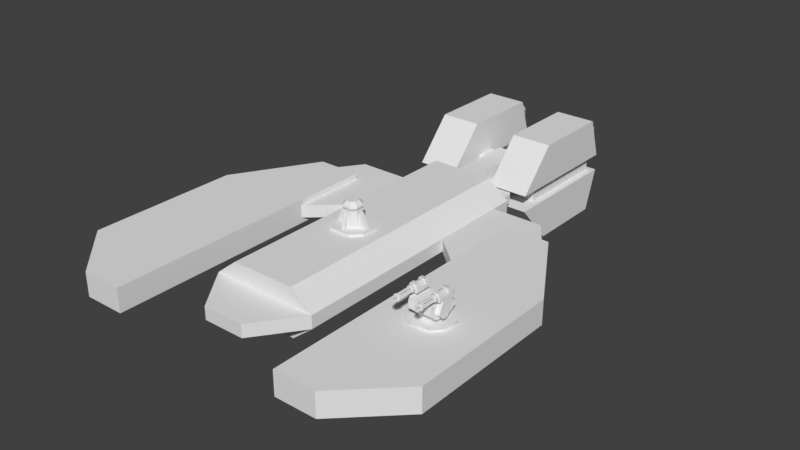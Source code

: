 # Source: PD.blend  (saved by Blender 2.79.0; exported with 4.5.12 LTS)
import bpy
from mathutils import Matrix  # noqa: F401  (used for matrix-valued properties, if any)

bpy.ops.wm.read_factory_settings(use_empty=True)
scene = bpy.context.scene
scene.name = 'Scene'

# ---- collections
col_collection_1 = bpy.data.collections.new('Collection 1'); scene.collection.children.link(col_collection_1)

# ---- materials (node trees are filled in below, after node groups)
mat_material = bpy.data.materials.new('Material')
mat_material.alpha_threshold = 0.0
mat_material.use_transparent_shadow = False
mat_material.roughness = 0.5
mat_material.line_color = (0.0, 0.0, 0.0, 1.0)

# ---- material node trees

# ---- world
world_world = bpy.data.worlds.new('World'); scene.world = world_world
world_world.color = (0.05088, 0.05088, 0.05088)
world_world.use_sun_shadow = False
world_world.sun_shadow_jitter_overblur = 0.0
world_world.cycles.sampling_method = 'MANUAL'

# ---- meshes
me_cube_004 = bpy.data.meshes.new('Cube.004')
me_cube_004.from_pydata([(0.0, 0.8273, 3.759), (0.0, 0.9158, 3.759), (0.0, 0.8273, 2.519), (0.0, 0.9158, 2.519), (0.3616, 0.8273, 3.759), (0.3616, 0.8273, 2.519), (0.288, 0.9158, 3.001), (0.6713, 0.8273, 2.848), (0.6713, 0.8273, 3.431), (0.288, 0.9158, 3.278), (0.1511, 0.9158, 2.855), (0.3616, 0.9158, 3.759), (0.4143, 0.4521, -4.453), (0.4143, 0.4521, -5.071), (0.9964, 0.4521, -4.453), (0.9964, 0.4521, -5.071), (0.4143, -0.009758, -4.204), (0.4143, -0.4716, -4.453), (0.4143, -0.009758, -5.32), (0.4143, -0.4716, -5.071), (0.9964, -0.009758, -4.204), (0.9964, -0.4716, -4.453), (0.9964, -0.009758, -5.32), (0.9964, -0.4716, -5.071), (1.574, 1.282, -7.706), (1.716, 1.559, -7.095), (1.716, 1.559, -6.287), (2.059, 1.215, -7.208), (2.059, 1.215, -6.287), (2.059, 0.7298, -7.367), (2.059, 0.7298, -6.287), (1.716, 0.3864, -7.48), (1.716, 0.3864, -6.287), (1.744, 1.108, -7.706), (1.744, 0.8372, -7.706), (1.574, 0.6627, -7.706), (1.622, 0.6117, -7.706), (1.834, 0.8231, -7.706), (1.834, 1.122, -7.706), (1.622, 1.333, -7.706), (1.554, 0.7229, -7.377), (1.691, 0.8635, -7.377), (1.691, 1.082, -7.377), (1.554, 1.222, -7.377), (2.184, 1.682, -6.948), (1.949, 0.2634, -7.178), (1.949, 0.2634, -3.763), (2.184, 1.682, -4.168), (1.372, 1.282, -7.706), (1.23, 1.559, -7.095), (1.23, 1.559, -6.287), (0.8865, 1.215, -7.208), (0.8865, 1.215, -6.287), (0.8865, 0.7298, -7.367), (0.8865, 0.7298, -6.287), (1.23, 0.3864, -7.48), (1.23, 0.3864, -6.287), (1.201, 1.108, -7.706), (1.201, 0.8372, -7.706), (1.372, 0.6627, -7.706), (1.323, 0.6117, -7.706), (1.112, 0.8231, -7.706), (1.112, 1.122, -7.706), (1.323, 1.333, -7.706), (1.391, 0.7229, -7.377), (1.254, 0.8635, -7.377), (1.254, 1.082, -7.377), (1.391, 1.222, -7.377), (0.761, 1.682, -6.948), (0.9964, 0.2634, -7.178), (0.9964, 0.2634, -3.763), (0.761, 1.682, -4.168), (2.184, 0.2634, -2.893), (2.184, 0.2634, -7.413), (0.761, 0.2634, -2.893), (0.761, 0.2634, -7.413), (1.574, -1.329, -7.706), (1.716, -1.605, -7.095), (1.716, -1.605, -6.287), (2.059, -1.262, -7.208), (2.059, -1.262, -6.287), (2.059, -0.7763, -7.367), (2.059, -0.7763, -6.287), (1.716, -0.4329, -7.48), (1.716, -0.4329, -6.287), (1.744, -1.154, -7.706), (1.744, -0.8837, -7.706), (1.574, -0.7092, -7.706), (1.622, -0.6582, -7.706), (1.834, -0.8696, -7.706), (1.834, -1.169, -7.706), (1.622, -1.38, -7.706), (1.554, -0.7694, -7.377), (1.691, -0.91, -7.377), (1.691, -1.128, -7.377), (1.554, -1.269, -7.377), (2.184, -1.728, -6.948), (1.949, -0.3099, -7.178), (1.949, -0.3099, -3.763), (2.184, -1.728, -4.168), (1.372, -1.329, -7.706), (1.23, -1.605, -7.095), (1.23, -1.605, -6.287), (0.8865, -1.262, -7.208), (0.8865, -1.262, -6.287), (0.8865, -0.7763, -7.367), (0.8865, -0.7763, -6.287), (1.23, -0.4329, -7.48), (1.23, -0.4329, -6.287), (1.201, -1.154, -7.706), (1.201, -0.8837, -7.706), (1.372, -0.7092, -7.706), (1.323, -0.6582, -7.706), (1.112, -0.8696, -7.706), (1.112, -1.169, -7.706), (1.323, -1.38, -7.706), (1.391, -0.7694, -7.377), (1.254, -0.91, -7.377), (1.254, -1.128, -7.377), (1.391, -1.269, -7.377), (0.761, -1.728, -6.948), (0.9964, -0.3099, -7.178), (0.9964, -0.3099, -3.763), (0.761, -1.728, -4.168), (2.184, -0.3099, -2.893), (2.184, -0.3099, -7.413), (0.761, -0.3099, -2.893), (0.761, -0.3099, -7.413), (1.949, -0.02325, -3.763), (1.949, -0.02325, -7.178), (0.9964, -0.02325, -3.763), (0.9964, -0.02325, -7.178), (3.101, -0.4151, 7.785), (3.101, 0.4151, 7.785), (3.101, -0.2213, 2.251), (3.101, 0.2213, 2.251), (6.408, -0.4151, 7.785), (6.408, 0.4151, 7.785), (3.101, 0.4151, -0.4516), (3.101, -0.4151, -0.4516), (4.451, -0.2213, -0.4516), (4.451, 0.2213, -0.4516), (3.101, -0.4151, 9.592), (3.101, 0.4151, 9.592), (4.541, 0.4151, 9.592), (4.541, -0.4151, 9.592), (3.101, 0.4151, 2.468), (3.101, -0.4151, 2.468), (3.101, -0.2213, -0.4516), (3.101, 0.2213, -0.4516), (1.867, 0.2213, -1.559), (1.867, -0.2213, -1.559), (1.867, 0.2213, 1.144), (1.867, -0.2213, 1.144), (3.677, -0.2213, -1.559), (3.677, 0.2213, -1.559), (1.11, -0.8273, 1.144), (1.11, -0.8273, -1.559), (0.0, -0.8273, 1.144), (0.0, -0.8273, -1.559), (0.0, 0.8273, -1.559), (0.0, 0.8273, 1.144), (1.867, 0.2213, 6.931), (1.867, -0.2213, 6.931), (0.0, 0.2213, 6.931), (0.0, -0.2213, 6.931), (0.0, -0.8273, 6.931), (0.0, 0.8273, 6.931), (1.11, 0.8273, 6.931), (1.11, -0.8273, 6.931), (0.7255, 0.2213, 8.471), (0.7255, -0.2213, 8.471), (0.0, 0.2213, 8.471), (0.0, -0.2213, 8.471), (1.588, 0.1697, -2.312), (1.588, -0.1561, -2.312), (0.4159, -0.1561, -2.312), (0.4159, 0.1697, -2.312), (0.0, 0.8273, -2.312), (0.0, -0.8273, -2.312), (1.054, 0.1697, -2.312), (1.054, -0.1561, -2.312), (0.0, 0.5961, -2.312), (0.0, -0.5961, -5.093), (0.0, -0.5961, -2.312), (0.0, 0.5961, -5.093), (0.4159, 0.1697, -4.016), (0.4159, -0.1561, -4.016), (1.867, 0.2213, -2.312), (1.867, -0.2213, -2.312), (1.11, -0.8273, -2.312), (1.11, 0.8273, -2.312), (0.4159, 0.5961, -5.093), (0.4159, 0.5961, -2.312), (0.4159, -0.5961, -2.312), (0.4159, -0.5961, -5.093), (0.8204, 0.1697, -4.016), (0.8204, -0.1561, -4.016), (1.588, 0.1697, -2.872), (1.588, -0.1561, -2.872), (0.0, -0.3373, -5.592), (0.0, 0.3373, -5.592), (0.4159, 0.3373, -5.592), (0.4159, -0.3373, -5.592), (6.408, 0.4151, 2.468), (6.408, -0.4151, 2.468), (4.668, 0.4151, -0.4516), (4.668, -0.4151, -0.4516), (1.11, 0.8273, -1.559), (1.11, 0.8273, 1.144), (0.3616, 0.9158, 2.519), (0.1511, 0.9158, 3.423), (0.6713, 0.9158, 2.848), (0.6713, 0.9158, 3.431), (0.1511, 1.475, 2.855), (0.1511, 1.475, 3.423), (0.0, 1.475, 2.855), (0.0, 1.475, 3.423), (0.288, 1.475, 3.001), (0.288, 1.475, 3.278), (0.5556, 0.9158, 3.07), (0.5556, 0.9158, 3.209), (0.288, 0.9158, 3.07), (0.288, 0.9158, 3.209), (0.288, 1.381, 3.07), (0.288, 1.381, 3.209), (0.3847, 1.381, 3.07), (0.3847, 1.381, 3.209), (0.0, 0.9158, 2.653), (0.04837, 0.9158, 2.653), (0.04837, 0.9158, 3.423), (0.04837, 1.393, 3.423), (0.04837, 0.9158, 3.625), (0.0, 0.9158, 3.625), (0.04837, 0.9158, 2.855), (0.04837, 1.393, 2.855), (0.0, 1.393, 2.855), (0.0, 1.393, 3.423), (0.04837, 1.393, 3.464), (0.04837, 1.393, 2.815), (0.0, 1.393, 2.815), (0.0, 1.393, 3.464), (0.1217, 1.475, 2.947), (0.1217, 1.475, 3.332), (0.0, 1.475, 2.947), (0.0, 1.475, 3.332), (0.2145, 1.475, 3.045), (0.2145, 1.475, 3.233), (0.1217, 1.532, 2.947), (0.1217, 1.532, 3.332), (0.0, 1.532, 2.947), (0.0, 1.532, 3.332), (0.2145, 1.532, 3.045), (0.2145, 1.532, 3.233), (0.1511, 1.532, 2.855), (0.1511, 1.532, 3.423), (0.0, 1.532, 2.855), (0.0, 1.532, 3.423), (0.288, 1.532, 3.001), (0.288, 1.532, 3.278), (0.1511, 1.61, 2.855), (0.1511, 1.61, 3.423), (0.0, 1.61, 2.855), (0.0, 1.61, 3.423), (0.288, 1.61, 3.001), (0.288, 1.61, 3.278), (0.08695, 1.741, 2.95), (0.08695, 1.741, 3.329), (0.0, 1.741, 2.95), (0.0, 1.741, 3.329), (0.1783, 1.741, 3.047), (0.1783, 1.741, 3.232)], [], [(7, 212, 213, 8), (2, 3, 210, 5), (4, 11, 1, 0), (5, 210, 212, 7), (11, 4, 8, 213), (6, 10, 214, 218), (1, 11, 232, 233), (18, 13, 15, 22), (20, 14, 12, 16), (15, 13, 12, 14), (18, 22, 23, 19), (20, 16, 17, 21), (23, 21, 17, 19), (25, 49, 50, 26), (68, 71, 47, 44), (55, 31, 32, 56), (30, 32, 31, 29), (27, 38, 39, 25), (34, 33, 38, 37), (35, 34, 37, 36), (40, 64, 65, 66, 67, 43, 42, 41), (48, 63, 39, 24), (31, 55, 60, 36), (34, 35, 40, 41), (59, 64, 40, 35), (33, 24, 39, 38), (33, 34, 41, 42), (33, 42, 43, 24), (36, 60, 59, 35), (78, 102, 101, 77), (49, 25, 39, 63), (43, 67, 48, 24), (36, 37, 29, 31), (29, 37, 38, 27), (74, 72, 47, 71), (73, 75, 68, 44), (72, 73, 44, 47), (49, 51, 52, 50), (53, 55, 56, 54), (51, 49, 63, 62), (61, 62, 57, 58), (60, 61, 58, 59), (58, 65, 64, 59), (62, 63, 48, 57), (57, 66, 65, 58), (66, 57, 48, 67), (53, 61, 60, 55), (53, 51, 62, 61), (71, 68, 75, 74), (46, 70, 130, 128), (46, 45, 73, 72), (69, 70, 74, 75), (70, 46, 72, 74), (45, 69, 75, 73), (45, 46, 128, 129), (69, 45, 129, 131), (70, 69, 131, 130), (51, 53, 54, 52), (77, 79, 80, 78), (120, 96, 99, 123), (107, 108, 84, 83), (79, 81, 82, 80), (79, 77, 91, 90), (81, 89, 88, 83), (81, 83, 84, 82), (88, 89, 86, 87), (95, 119, 118, 117, 116, 92, 93, 94), (100, 76, 91, 115), (88, 112, 107, 83), (102, 104, 103, 101), (86, 93, 92, 87), (111, 87, 92, 116), (89, 90, 85, 86), (90, 91, 76, 85), (94, 85, 76, 95), (87, 111, 112, 88), (101, 115, 91, 77), (76, 100, 119, 95), (85, 94, 93, 86), (81, 79, 90, 89), (126, 123, 99, 124), (125, 96, 120, 127), (124, 99, 96, 125), (104, 106, 105, 103), (103, 114, 115, 101), (112, 113, 105, 107), (106, 108, 107, 105), (111, 110, 113, 112), (110, 111, 116, 117), (110, 109, 114, 113), (109, 100, 115, 114), (109, 118, 119, 100), (109, 110, 117, 118), (105, 113, 114, 103), (123, 126, 127, 120), (98, 128, 130, 122), (98, 124, 125, 97), (121, 127, 126, 122), (122, 126, 124, 98), (97, 125, 127, 121), (97, 129, 128, 98), (121, 131, 129, 97), (122, 130, 131, 121), (28, 30, 29, 27), (26, 28, 27, 25), (132, 133, 146, 147), (205, 204, 137, 136), (137, 133, 143, 144), (147, 205, 136, 132), (204, 146, 133, 137), (135, 149, 150, 152), (205, 147, 139, 207), (146, 204, 206, 138), (134, 135, 152, 153), (145, 144, 143, 142), (136, 137, 144, 145), (133, 132, 142, 143), (132, 136, 145, 142), (135, 134, 147, 146), (148, 140, 207, 139), (141, 149, 138, 206), (140, 141, 206, 207), (134, 148, 139, 147), (149, 135, 146, 138), (151, 150, 155, 154), (152, 150, 208, 209), (141, 140, 154, 155), (140, 148, 151, 154), (148, 134, 153, 151), (149, 141, 155, 150), (160, 208, 191, 178), (158, 156, 169, 166), (156, 153, 163, 169), (157, 156, 158, 159), (151, 157, 190, 189), (157, 159, 179, 190), (151, 153, 156, 157), (152, 209, 168, 162), (164, 162, 168, 167), (162, 164, 172, 170), (163, 165, 166, 169), (209, 161, 167, 168), (153, 152, 162, 163), (171, 170, 172, 173), (165, 163, 171, 173), (163, 162, 170, 171), (194, 184, 183, 195), (150, 151, 189, 188), (208, 150, 188, 191), (197, 196, 198, 199), (193, 182, 178, 191), (184, 194, 190, 179), (174, 175, 199, 198), (192, 195, 203, 202), (187, 186, 196, 197), (182, 193, 192, 185), (175, 174, 188, 189), (181, 175, 189, 190), (174, 180, 191, 188), (177, 186, 192, 193), (180, 177, 193, 191), (176, 181, 190, 194), (186, 187, 195, 192), (187, 176, 194, 195), (186, 177, 180, 196), (174, 198, 196, 180), (200, 201, 202, 203), (185, 192, 202, 201), (195, 183, 200, 203), (207, 206, 204, 205), (197, 181, 176, 187), (175, 181, 197, 199), (209, 208, 160, 161), (215, 217, 237, 231), (10, 210, 229, 234), (6, 218, 224, 222), (9, 211, 11, 213), (10, 6, 212, 210), (219, 218, 246, 247), (218, 214, 242, 246), (212, 6, 222, 220), (214, 10, 234, 235), (211, 9, 219, 215), (221, 220, 226, 227), (224, 225, 227, 226), (218, 219, 225, 224), (213, 212, 220, 221), (9, 213, 221, 223), (219, 9, 223, 225), (221, 227, 225, 223), (222, 224, 226, 220), (11, 211, 230, 232), (211, 215, 231, 230), (216, 214, 235, 236), (210, 3, 228, 229), (231, 237, 241, 238), (236, 235, 239, 240), (233, 232, 238, 241), (229, 228, 240, 239), (235, 234, 229, 239), (231, 238, 232, 230), (245, 243, 249, 251), (243, 247, 253, 249), (214, 216, 244, 242), (215, 219, 247, 243), (217, 215, 243, 245), (255, 249, 253, 259), (251, 249, 255, 257), (246, 242, 248, 252), (247, 246, 252, 253), (242, 244, 250, 248), (253, 252, 258, 259), (248, 254, 258, 252), (254, 248, 250, 256), (255, 259, 265, 261), (257, 255, 261, 263), (258, 254, 260, 264), (259, 258, 264, 265), (254, 256, 262, 260), (261, 265, 271, 267), (263, 261, 267, 269), (264, 260, 266, 270), (265, 264, 270, 271), (260, 262, 268, 266), (270, 266, 267, 271), (268, 269, 267, 266)])
_k = set([(25, 27), (25, 49), (27, 29), (29, 31), (31, 55), (49, 51), (51, 53), (53, 55), (77, 79), (77, 101), (79, 81), (81, 83), (83, 107), (101, 103), (103, 105), (105, 107)])
me_cube_004.attributes.new('sharp_edge', 'BOOLEAN', 'EDGE').data.foreach_set('value', [ (min(e.vertices), max(e.vertices)) in _k for e in me_cube_004.edges])
_uv = me_cube_004.uv_layers.new(name='UVMap')
_uv.uv.foreach_set('vector', [0.6376, 0.5982, 0.6421, 0.5982, 0.6421, 0.6281, 0.6376, 0.6281, 0.08367, 0.9025, 0.07912, 0.9025, 0.07912, 0.8839, 0.08367, 0.8839, 0.9812, 0.7304, 0.9766, 0.7304, 0.9766, 0.7118, 0.9812, 0.7118, 0.638, 0.5809, 0.6426, 0.5809, 0.6421, 0.5982, 0.6376, 0.5982, 0.6426, 0.6446, 0.638, 0.6446, 0.6376, 0.6281, 0.6421, 0.6281, 0.4108, 0.944, 0.4107, 0.9516, 0.3819, 0.9516, 0.3821, 0.944, 0.9306, 0.4678, 0.9121, 0.4678, 0.9282, 0.4609, 0.9306, 0.4609, 0.3382, 0.9246, 0.3382, 0.9009, 0.3681, 0.9009, 0.3681, 0.9246, 0.9591, 0.3243, 0.9591, 0.3483, 0.9292, 0.3483, 0.9292, 0.3243, 0.03504, 0.9502, 0.005137, 0.9502, 0.005137, 0.9185, 0.03504, 0.9185, 0.3382, 0.9246, 0.3681, 0.9246, 0.3681, 0.9483, 0.3382, 0.9483, 0.9591, 0.3243, 0.9292, 0.3243, 0.9292, 0.3009, 0.9591, 0.3009, 0.04532, 0.9502, 0.04532, 0.9185, 0.07522, 0.9185, 0.07522, 0.9502, 0.7888, 0.8789, 0.7639, 0.8789, 0.7639, 0.8374, 0.7888, 0.8374, 0.7462, 0.674, 0.7462, 0.5312, 0.8194, 0.5312, 0.8194, 0.674, 0.4245, 0.9004, 0.3995, 0.9004, 0.3995, 0.8392, 0.4245, 0.8392, 0.3819, 0.8395, 0.3995, 0.8392, 0.3995, 0.9004, 0.3819, 0.8949, 0.8065, 0.8849, 0.7949, 0.9105, 0.784, 0.9104, 0.7888, 0.8789, 0.1867, 0.9109, 0.1965, 0.9208, 0.1938, 0.9245, 0.1829, 0.9137, 0.1865, 0.8984, 0.1867, 0.9109, 0.1829, 0.9137, 0.1829, 0.8983, 0.953, 0.195, 0.9446, 0.195, 0.9376, 0.1878, 0.9376, 0.1765, 0.9446, 0.1693, 0.953, 0.1693, 0.96, 0.1765, 0.96, 0.1878, 0.2164, 0.9136, 0.22, 0.9137, 0.2091, 0.9245, 0.209, 0.9209, 0.3995, 0.9004, 0.4245, 0.9004, 0.4197, 0.9122, 0.4043, 0.9122, 0.9409, 0.4133, 0.941, 0.4041, 0.9579, 0.407, 0.9579, 0.4145, 0.9649, 0.2616, 0.9659, 0.2447, 0.9742, 0.2447, 0.9752, 0.2616, 0.1965, 0.9208, 0.209, 0.9209, 0.2091, 0.9245, 0.1938, 0.9245, 0.941, 0.4272, 0.9409, 0.4133, 0.9579, 0.4145, 0.9579, 0.4257, 0.7332, 0.9288, 0.7163, 0.9261, 0.7164, 0.919, 0.7334, 0.92, 0.1829, 0.8983, 0.1938, 0.8874, 0.1938, 0.8911, 0.1865, 0.8984, 0.1122, 0.8308, 0.1371, 0.8308, 0.1371, 0.8723, 0.1122, 0.8723, 0.7639, 0.8789, 0.7888, 0.8789, 0.784, 0.9104, 0.7687, 0.9104, 0.7164, 0.919, 0.7164, 0.9107, 0.7334, 0.9097, 0.7334, 0.92, 0.1829, 0.8983, 0.1829, 0.9137, 0.1714, 0.9185, 0.1714, 0.8935, 0.483, 0.8747, 0.4881, 0.857, 0.5034, 0.857, 0.5079, 0.8829, 0.3716, 0.8072, 0.2985, 0.8072, 0.2985, 0.733, 0.3716, 0.733, 0.663, 0.8467, 0.663, 0.7736, 0.736, 0.7736, 0.736, 0.8467, 0.5558, 0.5313, 0.5558, 0.7634, 0.483, 0.7394, 0.483, 0.5967, 0.9392, 0.04697, 0.9211, 0.05241, 0.9211, 0.005137, 0.9392, 0.00548, 0.4421, 0.8949, 0.4245, 0.9004, 0.4245, 0.8392, 0.4421, 0.8395, 0.7462, 0.8849, 0.7639, 0.8789, 0.7687, 0.9104, 0.7578, 0.9105, 0.2091, 0.8874, 0.22, 0.8983, 0.2162, 0.901, 0.2064, 0.8912, 0.1938, 0.8874, 0.2091, 0.8874, 0.2064, 0.8912, 0.1938, 0.8911, 0.9376, 0.2586, 0.9545, 0.2574, 0.9546, 0.2649, 0.9377, 0.2678, 0.22, 0.8983, 0.22, 0.9137, 0.2164, 0.9136, 0.2162, 0.901, 0.9377, 0.2447, 0.9546, 0.2462, 0.9545, 0.2574, 0.9376, 0.2586, 0.7163, 0.9036, 0.7332, 0.9009, 0.7334, 0.9097, 0.7164, 0.9107, 0.214, 0.8759, 0.2091, 0.8874, 0.1938, 0.8874, 0.189, 0.8759, 0.8962, 0.0606, 0.9211, 0.05241, 0.9166, 0.0782, 0.9013, 0.0782, 0.08825, 0.6573, 0.08825, 0.5145, 0.1611, 0.4906, 0.1611, 0.7228, 0.328, 0.9009, 0.328, 0.9498, 0.3132, 0.9498, 0.3132, 0.9009, 0.394, 0.5352, 0.394, 0.7106, 0.3819, 0.7227, 0.3819, 0.4905, 0.4429, 0.7106, 0.4429, 0.5352, 0.455, 0.4905, 0.455, 0.7227, 0.4429, 0.5352, 0.394, 0.5352, 0.3819, 0.4905, 0.455, 0.4905, 0.394, 0.7106, 0.4429, 0.7106, 0.455, 0.7227, 0.3819, 0.7227, 0.8988, 0.7119, 0.8988, 0.8872, 0.8841, 0.8872, 0.8841, 0.7118, 0.8296, 0.9465, 0.8296, 0.8975, 0.8444, 0.8975, 0.8444, 0.9465, 0.8296, 0.8873, 0.8296, 0.7119, 0.8443, 0.7118, 0.8443, 0.8872, 0.9211, 0.05241, 0.8962, 0.0606, 0.8962, 0.00515, 0.9211, 0.005137, 0.1122, 0.8723, 0.09451, 0.8784, 0.09451, 0.8311, 0.1122, 0.8308, 0.8194, 0.8271, 0.7462, 0.8271, 0.7462, 0.6843, 0.8194, 0.6843, 0.934, 0.7892, 0.934, 0.8504, 0.9091, 0.8504, 0.9091, 0.7892, 0.8834, 0.648, 0.9083, 0.6399, 0.9083, 0.6953, 0.8834, 0.6953, 0.09451, 0.8784, 0.1122, 0.8723, 0.1169, 0.9038, 0.1061, 0.904, 0.9083, 0.6399, 0.9038, 0.6222, 0.915, 0.622, 0.9264, 0.6337, 0.9083, 0.6399, 0.9264, 0.6337, 0.9264, 0.6949, 0.9083, 0.6953, 0.09451, 0.9252, 0.1054, 0.9143, 0.1061, 0.9189, 0.09714, 0.9277, 0.9446, 0.1334, 0.953, 0.1334, 0.96, 0.1406, 0.96, 0.1518, 0.953, 0.1591, 0.9446, 0.1591, 0.9376, 0.1518, 0.9376, 0.1406, 0.129, 0.938, 0.129, 0.9277, 0.1316, 0.9252, 0.1316, 0.9405, 0.9139, 0.7774, 0.9292, 0.7774, 0.934, 0.7892, 0.9091, 0.7892, 0.1371, 0.8308, 0.1547, 0.8311, 0.1547, 0.8784, 0.1371, 0.8723, 0.5532, 0.9288, 0.5363, 0.9261, 0.5364, 0.919, 0.5534, 0.9201, 0.5534, 0.9097, 0.5534, 0.9201, 0.5364, 0.919, 0.5364, 0.9107, 0.1054, 0.9143, 0.1207, 0.9143, 0.12, 0.9189, 0.1061, 0.9189, 0.1207, 0.9143, 0.1316, 0.9252, 0.129, 0.9277, 0.12, 0.9189, 0.9579, 0.4478, 0.9409, 0.4467, 0.941, 0.4375, 0.9579, 0.4404, 0.09714, 0.9277, 0.09714, 0.938, 0.09451, 0.9405, 0.09451, 0.9252, 0.1371, 0.8723, 0.1323, 0.9038, 0.1169, 0.9038, 0.1122, 0.8723, 0.8623, 0.9737, 0.8519, 0.9737, 0.8529, 0.9567, 0.8613, 0.9567, 0.9409, 0.4467, 0.9579, 0.4478, 0.9579, 0.459, 0.941, 0.4606, 0.9083, 0.6399, 0.8834, 0.648, 0.8885, 0.6222, 0.9038, 0.6222, 0.37, 0.8906, 0.2985, 0.8906, 0.2985, 0.8175, 0.37, 0.8175, 0.483, 0.7736, 0.5557, 0.7736, 0.5557, 0.8468, 0.483, 0.8468, 0.736, 0.7633, 0.6631, 0.6978, 0.6631, 0.5551, 0.736, 0.5312, 0.663, 0.857, 0.6879, 0.857, 0.6879, 0.9125, 0.663, 0.9043, 0.1547, 0.8784, 0.1432, 0.904, 0.1323, 0.9038, 0.1371, 0.8723, 0.6946, 0.9303, 0.6834, 0.9301, 0.6879, 0.9125, 0.706, 0.9186, 0.6879, 0.857, 0.706, 0.8573, 0.706, 0.9186, 0.6879, 0.9125, 0.09714, 0.938, 0.1061, 0.9468, 0.1054, 0.9514, 0.09451, 0.9405, 0.5532, 0.9009, 0.5534, 0.9097, 0.5364, 0.9107, 0.5363, 0.9036, 0.1061, 0.9468, 0.12, 0.9468, 0.1207, 0.9514, 0.1054, 0.9514, 0.12, 0.9468, 0.129, 0.938, 0.1316, 0.9405, 0.1207, 0.9514, 0.9091, 0.9487, 0.926, 0.9475, 0.9261, 0.9549, 0.9092, 0.9579, 0.9091, 0.9487, 0.9092, 0.9348, 0.9261, 0.9363, 0.926, 0.9475, 0.6879, 0.9125, 0.6834, 0.9301, 0.6681, 0.9301, 0.663, 0.9043, 0.005137, 0.5561, 0.07797, 0.4906, 0.07797, 0.7228, 0.005137, 0.6989, 0.2985, 0.9009, 0.3132, 0.9009, 0.3132, 0.9498, 0.2985, 0.9498, 0.3595, 0.5352, 0.3716, 0.4905, 0.3716, 0.7227, 0.3595, 0.7106, 0.3106, 0.7106, 0.2985, 0.7227, 0.2985, 0.4905, 0.3106, 0.5352, 0.3106, 0.5352, 0.2985, 0.4905, 0.3716, 0.4905, 0.3595, 0.5352, 0.3595, 0.7106, 0.3716, 0.7227, 0.2985, 0.7227, 0.3106, 0.7106, 0.8693, 0.7118, 0.8841, 0.7118, 0.8841, 0.8872, 0.8693, 0.8872, 0.8591, 0.9465, 0.8444, 0.9465, 0.8444, 0.8975, 0.8591, 0.8975, 0.8591, 0.8872, 0.8443, 0.8872, 0.8443, 0.7118, 0.8591, 0.7118, 0.5079, 0.9301, 0.483, 0.9301, 0.483, 0.8747, 0.5079, 0.8829, 0.526, 0.9297, 0.5079, 0.9301, 0.5079, 0.8829, 0.526, 0.8883, 0.8859, 0.4281, 0.8432, 0.4282, 0.8432, 0.1551, 0.8859, 0.1551, 0.2441, 0.6428, 0.2867, 0.6426, 0.2882, 0.9156, 0.2456, 0.9158, 0.6528, 0.09793, 0.483, 0.09793, 0.483, 0.005137, 0.557, 0.005137, 0.833, 0.371, 0.6631, 0.371, 0.6631, 0.09793, 0.833, 0.09793, 0.6528, 0.371, 0.483, 0.371, 0.483, 0.09793, 0.6528, 0.09793, 0.3134, 0.2395, 0.3134, 0.1007, 0.3768, 0.04379, 0.3768, 0.1826, 0.6631, 0.371, 0.833, 0.371, 0.833, 0.521, 0.7525, 0.521, 0.483, 0.371, 0.6528, 0.371, 0.5635, 0.521, 0.483, 0.521, 0.9091, 0.8607, 0.9318, 0.8611, 0.9318, 0.9245, 0.9091, 0.9241, 0.8296, 0.6276, 0.8723, 0.6271, 0.8731, 0.7011, 0.8305, 0.7016, 0.8305, 0.5317, 0.8731, 0.5312, 0.8723, 0.6271, 0.8296, 0.6276, 0.8432, 0.4282, 0.8859, 0.4281, 0.8859, 0.5209, 0.8432, 0.5209, 0.833, 0.09793, 0.6631, 0.09793, 0.759, 0.005137, 0.833, 0.005137, 0.8532, 0.144, 0.8759, 0.144, 0.8859, 0.1551, 0.8432, 0.1551, 0.9161, 0.6117, 0.9161, 0.5424, 0.926, 0.5312, 0.926, 0.6117, 0.8933, 0.5424, 0.8933, 0.6117, 0.8834, 0.6117, 0.8834, 0.5312, 0.9161, 0.5424, 0.8933, 0.5424, 0.8834, 0.5312, 0.926, 0.5312, 0.8759, 0.144, 0.8759, 0.005142, 0.8859, 0.005137, 0.8859, 0.1551, 0.8532, 0.005154, 0.8532, 0.144, 0.8432, 0.1551, 0.8432, 0.00516, 0.9189, 0.3938, 0.8962, 0.3938, 0.8962, 0.3009, 0.9189, 0.3009, 0.3768, 0.1826, 0.3768, 0.04379, 0.4157, 0.0442, 0.4157, 0.183, 0.9367, 0.6224, 0.9594, 0.622, 0.9594, 0.6798, 0.9367, 0.6802, 0.2338, 0.1007, 0.1645, 0.1007, 0.1011, 0.04379, 0.194, 0.04379, 0.1645, 0.1007, 0.1645, 0.2395, 0.1011, 0.1826, 0.1011, 0.04379, 0.3134, 0.1007, 0.2441, 0.1007, 0.2838, 0.04379, 0.3768, 0.04379, 0.4727, 0.0442, 0.4157, 0.0442, 0.4157, 0.005543, 0.4727, 0.005543, 0.005137, 0.1831, 0.06217, 0.1831, 0.06217, 0.4804, 0.005137, 0.4804, 0.06217, 0.1831, 0.1011, 0.1826, 0.1011, 0.4798, 0.06217, 0.4804, 0.06217, 0.04431, 0.06217, 0.1831, 0.005137, 0.1831, 0.005137, 0.04431, 0.1011, 0.04379, 0.06217, 0.04431, 0.06217, 0.005659, 0.1011, 0.005137, 0.06217, 0.04431, 0.005137, 0.04431, 0.005137, 0.005659, 0.06217, 0.005659, 0.1011, 0.04379, 0.1011, 0.1826, 0.06217, 0.1831, 0.06217, 0.04431, 0.3768, 0.1826, 0.4157, 0.183, 0.4157, 0.4803, 0.3768, 0.4799, 0.8962, 0.2906, 0.8962, 0.1947, 0.9273, 0.2336, 0.9273, 0.2906, 0.461, 0.733, 0.461, 0.8289, 0.3819, 0.8289, 0.3819, 0.7916, 0.9273, 0.08848, 0.9273, 0.1844, 0.8962, 0.1844, 0.8962, 0.1274, 0.4157, 0.183, 0.4727, 0.183, 0.4727, 0.4803, 0.4157, 0.4803, 0.1726, 0.4906, 0.1953, 0.4907, 0.1941, 0.7879, 0.1714, 0.7878, 0.7792, 0.9208, 0.802, 0.9208, 0.802, 0.9581, 0.7792, 0.9581, 0.005137, 0.829, 0.005137, 0.733, 0.08424, 0.7917, 0.08424, 0.829, 0.1714, 0.7878, 0.1941, 0.7879, 0.1953, 0.8656, 0.1726, 0.8655, 0.227, 0.6593, 0.2056, 0.6593, 0.2056, 0.5165, 0.227, 0.5165, 0.7462, 0.9208, 0.769, 0.9208, 0.769, 0.9594, 0.7462, 0.9594, 0.4157, 0.0442, 0.3768, 0.04379, 0.3768, 0.005137, 0.4157, 0.005543, 0.4528, 0.8393, 0.4695, 0.8392, 0.4691, 0.8988, 0.4524, 0.899, 0.578, 0.7846, 0.578, 0.8059, 0.5661, 0.8059, 0.5661, 0.7489, 0.6392, 0.8059, 0.6392, 0.7846, 0.6511, 0.7489, 0.6511, 0.8059, 0.4695, 0.9276, 0.4528, 0.9278, 0.4524, 0.899, 0.4691, 0.8988, 0.6273, 0.5569, 0.5661, 0.5569, 0.5794, 0.5313, 0.614, 0.5313, 0.9364, 0.9348, 0.9531, 0.9348, 0.9531, 0.9555, 0.9364, 0.9555, 0.227, 0.8383, 0.2056, 0.8383, 0.2056, 0.6954, 0.227, 0.6954, 0.6166, 0.7244, 0.5999, 0.7244, 0.5972, 0.71, 0.62, 0.71, 0.6166, 0.7518, 0.6166, 0.7244, 0.62, 0.71, 0.6511, 0.7489, 0.5999, 0.7244, 0.5999, 0.7518, 0.5661, 0.7489, 0.5972, 0.71, 0.6054, 0.6997, 0.6054, 0.6122, 0.6273, 0.5569, 0.6273, 0.6997, 0.5999, 0.7518, 0.5999, 0.7846, 0.578, 0.7846, 0.5661, 0.7489, 0.6166, 0.7846, 0.6166, 0.7518, 0.6511, 0.7489, 0.6392, 0.7846, 0.6054, 0.6122, 0.5887, 0.6122, 0.5661, 0.5569, 0.6273, 0.5569, 0.5887, 0.6122, 0.5887, 0.6997, 0.5661, 0.6997, 0.5661, 0.5569, 0.09451, 0.8205, 0.09451, 0.733, 0.1273, 0.733, 0.1153, 0.8205, 0.1547, 0.733, 0.1547, 0.7618, 0.1153, 0.8205, 0.1273, 0.733, 0.9376, 0.1231, 0.9376, 0.08848, 0.9589, 0.08848, 0.9589, 0.1231, 0.227, 0.6954, 0.2056, 0.6954, 0.2056, 0.6696, 0.227, 0.6696, 0.227, 0.5165, 0.2056, 0.5165, 0.2056, 0.4906, 0.227, 0.4906, 0.2456, 0.4908, 0.2882, 0.4905, 0.2867, 0.6426, 0.2441, 0.6428, 0.6055, 0.9037, 0.5935, 0.8162, 0.6263, 0.8162, 0.6263, 0.9037, 0.5661, 0.8162, 0.5935, 0.8162, 0.6055, 0.9037, 0.5661, 0.845, 0.4157, 0.183, 0.4157, 0.0442, 0.4727, 0.0442, 0.4727, 0.183, 0.9599, 0.8116, 0.9677, 0.8116, 0.9677, 0.8158, 0.9652, 0.8158, 0.9229, 0.4214, 0.9121, 0.4041, 0.9282, 0.411, 0.9282, 0.4214, 0.4108, 0.944, 0.3821, 0.944, 0.387, 0.9405, 0.4108, 0.9405, 0.9158, 0.4431, 0.9229, 0.4505, 0.9121, 0.4678, 0.8962, 0.4509, 0.9229, 0.4214, 0.9158, 0.4288, 0.8962, 0.421, 0.9121, 0.4041, 0.1419, 0.936, 0.1419, 0.9218, 0.1456, 0.9241, 0.1456, 0.9337, 0.1419, 0.9218, 0.1489, 0.9143, 0.1504, 0.919, 0.1456, 0.9241, 0.8962, 0.421, 0.9158, 0.4288, 0.9158, 0.4324, 0.9021, 0.4324, 0.4524, 0.9668, 0.4524, 0.938, 0.4577, 0.938, 0.4577, 0.9626, 0.4106, 0.9225, 0.4108, 0.9297, 0.3821, 0.9297, 0.3819, 0.9225, 0.281, 0.9261, 0.2882, 0.9261, 0.2882, 0.9503, 0.281, 0.9502, 0.9561, 0.604, 0.9561, 0.5968, 0.9611, 0.5968, 0.9611, 0.604, 0.3821, 0.944, 0.3821, 0.9297, 0.387, 0.9333, 0.387, 0.9405, 0.8962, 0.4509, 0.8962, 0.421, 0.9021, 0.4324, 0.9021, 0.4395, 0.9158, 0.4431, 0.8962, 0.4509, 0.9021, 0.4395, 0.9158, 0.4395, 0.3821, 0.9297, 0.4108, 0.9297, 0.4108, 0.9333, 0.387, 0.9333, 0.9443, 0.8013, 0.9531, 0.7774, 0.958, 0.7774, 0.958, 0.8013, 0.9421, 0.924, 0.9421, 0.9001, 0.947, 0.9001, 0.9558, 0.924, 0.9121, 0.4678, 0.9229, 0.4505, 0.9282, 0.4505, 0.9282, 0.4609, 0.9599, 0.8403, 0.9599, 0.8116, 0.9652, 0.8158, 0.9652, 0.8403, 0.4602, 0.9668, 0.4524, 0.9668, 0.4577, 0.9626, 0.4602, 0.9626, 0.9121, 0.4041, 0.9306, 0.4041, 0.9306, 0.411, 0.9282, 0.411, 0.9683, 0.7799, 0.9683, 0.7774, 0.9704, 0.7774, 0.9704, 0.7799, 0.1569, 0.9796, 0.1569, 0.9821, 0.1549, 0.9821, 0.1549, 0.9796, 0.9661, 0.8993, 0.9686, 0.8993, 0.9686, 0.924, 0.9661, 0.924, 0.9717, 0.0782, 0.9692, 0.0782, 0.9692, 0.05364, 0.9717, 0.05364, 0.1817, 0.9348, 0.1817, 0.9593, 0.1714, 0.9593, 0.1797, 0.9348, 0.192, 0.9348, 0.1941, 0.9348, 0.2024, 0.9593, 0.192, 0.9593, 0.7821, 0.9683, 0.7821, 0.9746, 0.7792, 0.9746, 0.7792, 0.9683, 0.438, 0.9817, 0.4379, 0.9767, 0.4408, 0.9767, 0.4409, 0.9817, 0.1489, 0.9143, 0.1567, 0.9143, 0.1567, 0.919, 0.1504, 0.919, 0.1489, 0.9435, 0.1419, 0.936, 0.1456, 0.9337, 0.1504, 0.9388, 0.1567, 0.9435, 0.1489, 0.9435, 0.1504, 0.9388, 0.1567, 0.9388, 0.9446, 0.2052, 0.9461, 0.2099, 0.9413, 0.215, 0.9376, 0.2127, 0.9523, 0.2099, 0.9461, 0.2099, 0.9446, 0.2052, 0.9523, 0.2052, 0.4379, 0.9671, 0.438, 0.9619, 0.4409, 0.9619, 0.4408, 0.9671, 0.4379, 0.9767, 0.4379, 0.9671, 0.4408, 0.9671, 0.4408, 0.9767, 0.9252, 0.9681, 0.9252, 0.9744, 0.9223, 0.9744, 0.9223, 0.9681, 0.9413, 0.215, 0.9413, 0.2247, 0.9376, 0.227, 0.9376, 0.2127, 0.9461, 0.2297, 0.9446, 0.2344, 0.9376, 0.227, 0.9413, 0.2247, 0.9446, 0.2344, 0.9461, 0.2297, 0.9523, 0.2297, 0.9523, 0.2344, 0.9528, 0.8607, 0.953, 0.868, 0.9489, 0.868, 0.9488, 0.8607, 0.8906, 0.9631, 0.8984, 0.9631, 0.8984, 0.9671, 0.8906, 0.9671, 0.953, 0.8822, 0.9528, 0.8898, 0.9488, 0.8898, 0.9489, 0.8822, 0.953, 0.868, 0.953, 0.8822, 0.9489, 0.8822, 0.9489, 0.868, 0.976, 0.4606, 0.9682, 0.4606, 0.9682, 0.4566, 0.976, 0.4566, 0.4282, 0.9516, 0.4211, 0.9442, 0.4268, 0.9419, 0.4314, 0.9469, 0.8906, 0.9671, 0.8984, 0.9671, 0.8951, 0.974, 0.8906, 0.974, 0.4211, 0.9299, 0.4282, 0.9225, 0.4314, 0.9274, 0.4268, 0.9324, 0.9489, 0.868, 0.9489, 0.8822, 0.9421, 0.88, 0.9421, 0.8705, 0.976, 0.4566, 0.9682, 0.4566, 0.9682, 0.4498, 0.9727, 0.4498, 0.4268, 0.9324, 0.4314, 0.9274, 0.4314, 0.9469, 0.4268, 0.9419, 0.4359, 0.9274, 0.4359, 0.9469, 0.4314, 0.9469, 0.4314, 0.9274])
me_cube_004.materials.append(mat_material)
me_cube_004.use_remesh_preserve_volume = False
me_cube_004.use_remesh_preserve_attributes = False
me_cube_004.use_mirror_vertex_groups = False
me_cube_004.update()
me_cube_001 = bpy.data.meshes.new('Cube.001')
me_cube_001.from_pydata([(0.3616, -0.7645, 0.6201), (0.2199, -0.66, 0.3048), (0.3616, -0.7645, -0.6201), (0.2199, -0.66, -0.3048), (0.6712, -0.66, -0.2918), (0.6712, -0.7645, -0.2918), (0.6712, -0.7645, 0.2918), (0.6712, -0.66, 0.2918), (0.3616, -0.66, -0.6201), (0.3616, -0.66, 0.6201), (0.2199, -0.5197, -0.3048), (0.2199, -0.5197, 0.3048), (0.2199, -0.3408, -0.5452), (0.2199, -0.3134, 0.5321), (0.2199, -0.03339, -0.2766), (0.2199, -0.03338, 0.5321), (0.3834, -0.5197, -0.3048), (0.3834, -0.5197, 0.3048), (0.3834, -0.3134, 0.5321), (0.3834, -0.3012, 0.1421), (0.3834, -0.03338, 0.5321), (0.3834, -0.3012, -0.1421), (0.3834, -0.3408, -0.5452), (0.3834, -0.03339, -0.2766), (0.3834, 0.1013, 0.2155), (0.3834, -0.2773, 0.3767), (0.3834, 0.1013, -0.1426), (0.3834, -0.2773, -0.1426), (0.5321, 0.1013, 0.2155), (0.5321, -0.2773, 0.3767), (0.5321, 0.1013, -0.1426), (0.5321, -0.2773, -0.1426), (0.3834, -0.4651, 0.1943), (0.3834, -0.4651, 0.03981), (0.5321, -0.4651, 0.03981), (0.5321, -0.4651, 0.1943), (0.3825, 0.3549, -0.1426), (0.3825, 0.3549, 0.2155), (0.4734, 0.3549, -0.1426), (0.4734, 0.3549, 0.2155), (0.2873, 0.3549, 0.3621), (0.2277, 0.1013, 0.3621), (0.2873, 0.233, -0.2923), (0.2277, 0.1013, -0.2923), (0.5321, 0.1013, -0.2923), (0.3834, 0.1013, -0.2923), (0.4734, 0.233, -0.2923), (0.3825, 0.233, -0.2923), (0.2873, 0.3549, 0.2155), (0.2873, 0.3549, -0.1426), (0.3834, 0.1013, 0.3621), (0.5321, 0.1013, 0.3621), (0.3825, 0.3549, 0.3621), (0.4734, 0.3549, 0.3621), (0.2277, 0.1013, 0.2155), (0.2277, 0.1013, -0.1426), (0.3834, 0.112, -0.0301), (0.3834, 0.112, 0.4782), (0.4655, 0.146, -0.0301), (0.4655, 0.146, 0.4782), (0.4995, 0.2281, -0.0301), (0.4995, 0.2281, 0.4782), (0.4655, 0.3101, -0.0301), (0.4655, 0.3101, 0.4782), (0.3834, 0.3441, -0.0301), (0.3834, 0.3441, 0.4782), (0.3014, 0.3101, -0.0301), (0.3014, 0.3101, 0.4782), (0.2674, 0.2281, -0.0301), (0.2674, 0.2281, 0.4782), (0.3014, 0.146, -0.0301), (0.3014, 0.146, 0.4782), (0.3834, 0.1013, -0.01871), (0.3834, -0.2773, 0.03706), (0.5321, 0.1013, -0.01871), (0.5321, -0.2773, 0.03706), (0.3834, -0.4651, 0.09325), (0.5321, -0.4651, 0.09325), (0.3825, 0.3549, -0.01871), (0.4734, 0.3549, -0.01871), (0.2873, 0.3549, -0.01871), (0.2277, 0.1013, -0.01871), (0.2277, 0.2281, 0.3621), (0.2277, 0.2281, 0.2155), (0.3834, 0.2281, 0.3621), (0.5321, 0.2281, 0.3621), (0.5321, 0.2281, 0.2155), (0.2277, 0.1671, -0.2923), (0.2277, 0.2281, -0.1426), (0.5321, 0.1671, -0.2923), (0.3834, 0.1671, -0.2923), (0.5321, 0.2281, -0.1426), (0.2277, 0.2281, -0.01871), (0.5321, 0.2281, -0.01871), (0.3799, 0.2281, 0.2155), (0.3799, 0.2281, -0.01871), (0.3834, 0.135, 0.4782), (0.4037, 0.1434, 0.4782), (0.4121, 0.1636, 0.4782), (0.4037, 0.1838, 0.4782), (0.3834, 0.1922, 0.4782), (0.3632, 0.1838, 0.4782), (0.3548, 0.1636, 0.4782), (0.3632, 0.1434, 0.4782), (0.4037, 0.1433, 1.147), (0.3834, 0.135, 1.147), (0.4121, 0.1636, 1.147), (0.4037, 0.1838, 1.147), (0.3834, 0.1922, 1.147), (0.3632, 0.1838, 1.147), (0.3548, 0.1636, 1.147), (0.3632, 0.1433, 1.147), (0.3834, 0.3212, 0.4782), (0.3632, 0.3128, 0.4782), (0.3548, 0.2926, 0.4782), (0.3632, 0.2723, 0.4782), (0.3834, 0.2639, 0.4782), (0.4037, 0.2723, 0.4782), (0.4121, 0.2926, 0.4782), (0.4037, 0.3128, 0.4782), (0.3632, 0.3128, 1.147), (0.3834, 0.3212, 1.147), (0.3548, 0.2926, 1.147), (0.3632, 0.2723, 1.147), (0.3834, 0.2639, 1.147), (0.4037, 0.2723, 1.147), (0.4121, 0.2926, 1.147), (0.4037, 0.3128, 1.147), (0.4641, 0.1815, 0.4782), (0.4669, 0.2032, 0.4782), (0.4536, 0.2206, 0.4782), (0.4319, 0.2235, 0.4782), (0.4145, 0.2101, 0.4782), (0.4116, 0.1884, 0.4782), (0.425, 0.171, 0.4782), (0.4467, 0.1682, 0.4782), (0.4669, 0.2032, 1.147), (0.4641, 0.1815, 1.147), (0.4536, 0.2206, 1.147), (0.4319, 0.2235, 1.147), (0.4145, 0.2101, 1.147), (0.4116, 0.1884, 1.147), (0.425, 0.171, 1.147), (0.4467, 0.1682, 1.147), (0.3028, 0.2746, 0.4782), (0.2999, 0.2529, 0.4782), (0.3133, 0.2355, 0.4782), (0.335, 0.2327, 0.4782), (0.3524, 0.246, 0.4782), (0.3552, 0.2677, 0.4782), (0.3419, 0.2851, 0.4782), (0.3202, 0.288, 0.4782), (0.2999, 0.2529, 1.147), (0.3028, 0.2746, 1.147), (0.3133, 0.2355, 1.147), (0.335, 0.2327, 1.147), (0.3524, 0.246, 1.147), (0.3552, 0.2677, 1.147), (0.3419, 0.2851, 1.147), (0.3202, 0.288, 1.147), (0.4641, 0.2746, 0.4782), (0.4467, 0.288, 0.4782), (0.425, 0.2851, 0.4782), (0.4116, 0.2677, 0.4782), (0.4145, 0.246, 0.4782), (0.4319, 0.2327, 0.4782), (0.4536, 0.2355, 0.4782), (0.4669, 0.2529, 0.4782), (0.4467, 0.288, 1.147), (0.4641, 0.2746, 1.147), (0.425, 0.2851, 1.147), (0.4116, 0.2677, 1.147), (0.4145, 0.246, 1.147), (0.4319, 0.2327, 1.147), (0.4536, 0.2355, 1.147), (0.4669, 0.2529, 1.147), (0.3028, 0.1815, 0.4782), (0.3202, 0.1682, 0.4782), (0.3419, 0.171, 0.4782), (0.3552, 0.1884, 0.4782), (0.3524, 0.2101, 0.4782), (0.335, 0.2235, 0.4782), (0.3133, 0.2206, 0.4782), (0.2999, 0.2032, 0.4782), (0.3202, 0.1682, 1.147), (0.3028, 0.1815, 1.147), (0.3419, 0.171, 1.147), (0.3552, 0.1884, 1.147), (0.3524, 0.2101, 1.147), (0.335, 0.2235, 1.147), (0.3133, 0.2206, 1.147), (0.2999, 0.2032, 1.147), (0.3834, 0.112, 0.9748), (0.4655, 0.146, 0.9748), (0.4995, 0.2281, 0.9748), (0.4655, 0.3101, 0.9748), (0.3834, 0.3441, 0.9748), (0.3014, 0.3101, 0.9748), (0.2674, 0.2281, 0.9748), (0.3014, 0.146, 0.9748), (0.4655, 0.146, 1.031), (0.3834, 0.112, 1.031), (0.4995, 0.2281, 1.031), (0.4655, 0.3101, 1.031), (0.3834, 0.3441, 1.031), (0.3014, 0.3101, 1.031), (0.2674, 0.2281, 1.031), (0.3014, 0.146, 1.031), (4.768e-07, -0.7645, 0.6201), (4.768e-07, -0.66, 0.6201), (4.768e-07, -0.7645, -0.6201), (4.768e-07, -0.66, -0.6201), (-0.3616, -0.7645, 0.6201), (-0.2199, -0.66, 0.3048), (-0.3616, -0.7645, -0.6201), (-0.2199, -0.66, -0.3048), (-0.6712, -0.66, -0.2918), (-0.6712, -0.7645, -0.2918), (-0.6712, -0.7645, 0.2918), (-0.6712, -0.66, 0.2918), (4.768e-07, -0.66, -0.3048), (4.768e-07, -0.66, 0.3048), (-0.3616, -0.66, -0.6201), (-0.3616, -0.66, 0.6201), (4.768e-07, -0.5197, 0.3048), (4.768e-07, -0.5197, -0.3048), (-0.2199, -0.5197, -0.3048), (-0.2199, -0.5197, 0.3048), (4.768e-07, -0.3408, -0.5452), (-0.2199, -0.3408, -0.5452), (-0.2199, -0.3134, 0.5321), (4.768e-07, -0.3134, 0.5321), (4.768e-07, -0.03338, 0.5321), (4.768e-07, -0.03339, -0.2766), (-0.2199, -0.03339, -0.2766), (-0.2199, -0.03338, 0.5321), (-0.3834, -0.5197, -0.3048), (-0.3834, -0.5197, 0.3048), (-0.3834, -0.3134, 0.5321), (-0.3834, -0.3012, 0.1421), (-0.3834, -0.03338, 0.5321), (-0.3834, -0.3012, -0.1421), (-0.3834, -0.3408, -0.5452), (-0.3834, -0.03339, -0.2766), (-0.3834, 0.1013, 0.2155), (-0.3834, -0.2773, 0.3767), (-0.3834, 0.1013, -0.1426), (-0.3834, -0.2773, -0.1426), (-0.5321, 0.1013, 0.2155), (-0.5321, -0.2773, 0.3767), (-0.5321, 0.1013, -0.1426), (-0.5321, -0.2773, -0.1426), (-0.3834, -0.4651, 0.1943), (-0.3834, -0.4651, 0.03981), (-0.5321, -0.4651, 0.03981), (-0.5321, -0.4651, 0.1943), (-0.3825, 0.3549, -0.1426), (-0.3825, 0.3549, 0.2155), (-0.4734, 0.3549, -0.1426), (-0.4734, 0.3549, 0.2155), (-0.2873, 0.3549, 0.3621), (-0.2277, 0.1013, 0.3621), (-0.2873, 0.233, -0.2923), (-0.2277, 0.1013, -0.2923), (-0.5321, 0.1013, -0.2923), (-0.3834, 0.1013, -0.2923), (-0.4734, 0.233, -0.2923), (-0.3825, 0.233, -0.2923), (-0.2873, 0.3549, 0.2155), (-0.2873, 0.3549, -0.1426), (-0.3834, 0.1013, 0.3621), (-0.5321, 0.1013, 0.3621), (-0.3825, 0.3549, 0.3621), (-0.4734, 0.3549, 0.3621), (-0.2277, 0.1013, 0.2155), (-0.2277, 0.1013, -0.1426), (-0.3834, 0.112, -0.0301), (-0.3834, 0.112, 0.4782), (-0.4655, 0.146, -0.0301), (-0.4655, 0.146, 0.4782), (-0.4995, 0.2281, -0.0301), (-0.4995, 0.2281, 0.4782), (-0.4655, 0.3101, -0.0301), (-0.4655, 0.3101, 0.4782), (-0.3834, 0.3441, -0.0301), (-0.3834, 0.3441, 0.4782), (-0.3014, 0.3101, -0.0301), (-0.3014, 0.3101, 0.4782), (-0.2674, 0.2281, -0.0301), (-0.2674, 0.2281, 0.4782), (-0.3014, 0.146, -0.0301), (-0.3014, 0.146, 0.4782), (-0.3834, 0.1013, -0.01871), (-0.3834, -0.2773, 0.03706), (-0.5321, 0.1013, -0.01871), (-0.5321, -0.2773, 0.03706), (-0.3834, -0.4651, 0.09325), (-0.5321, -0.4651, 0.09325), (-0.3825, 0.3549, -0.01871), (-0.4734, 0.3549, -0.01871), (-0.2873, 0.3549, -0.01871), (-0.2277, 0.1013, -0.01871), (-0.2277, 0.2281, 0.3621), (-0.2277, 0.2281, 0.2155), (-0.3834, 0.2281, 0.3621), (-0.5321, 0.2281, 0.3621), (-0.5321, 0.2281, 0.2155), (-0.2277, 0.1671, -0.2923), (-0.2277, 0.2281, -0.1426), (-0.5321, 0.1671, -0.2923), (-0.3834, 0.1671, -0.2923), (-0.5321, 0.2281, -0.1426), (-0.2277, 0.2281, -0.01871), (-0.5321, 0.2281, -0.01871), (-0.3799, 0.2281, 0.2155), (-0.3799, 0.2281, -0.01871), (-0.3834, 0.135, 0.4782), (-0.4037, 0.1434, 0.4782), (-0.4121, 0.1636, 0.4782), (-0.4037, 0.1838, 0.4782), (-0.3834, 0.1922, 0.4782), (-0.3632, 0.1838, 0.4782), (-0.3548, 0.1636, 0.4782), (-0.3632, 0.1434, 0.4782), (-0.4037, 0.1433, 1.147), (-0.3834, 0.135, 1.147), (-0.4121, 0.1636, 1.147), (-0.4037, 0.1838, 1.147), (-0.3834, 0.1922, 1.147), (-0.3632, 0.1838, 1.147), (-0.3548, 0.1636, 1.147), (-0.3632, 0.1433, 1.147), (-0.3834, 0.3212, 0.4782), (-0.3632, 0.3128, 0.4782), (-0.3548, 0.2926, 0.4782), (-0.3632, 0.2723, 0.4782), (-0.3834, 0.2639, 0.4782), (-0.4037, 0.2723, 0.4782), (-0.4121, 0.2926, 0.4782), (-0.4037, 0.3128, 0.4782), (-0.3632, 0.3128, 1.147), (-0.3834, 0.3212, 1.147), (-0.3548, 0.2926, 1.147), (-0.3632, 0.2723, 1.147), (-0.3834, 0.2639, 1.147), (-0.4037, 0.2723, 1.147), (-0.4121, 0.2926, 1.147), (-0.4037, 0.3128, 1.147), (-0.4641, 0.1815, 0.4782), (-0.4669, 0.2032, 0.4782), (-0.4536, 0.2206, 0.4782), (-0.4319, 0.2235, 0.4782), (-0.4145, 0.2101, 0.4782), (-0.4116, 0.1884, 0.4782), (-0.425, 0.171, 0.4782), (-0.4467, 0.1682, 0.4782), (-0.4669, 0.2032, 1.147), (-0.4641, 0.1815, 1.147), (-0.4536, 0.2206, 1.147), (-0.4319, 0.2235, 1.147), (-0.4145, 0.2101, 1.147), (-0.4116, 0.1884, 1.147), (-0.425, 0.171, 1.147), (-0.4467, 0.1682, 1.147), (-0.3028, 0.2746, 0.4782), (-0.2999, 0.2529, 0.4782), (-0.3133, 0.2355, 0.4782), (-0.335, 0.2327, 0.4782), (-0.3524, 0.246, 0.4782), (-0.3552, 0.2677, 0.4782), (-0.3419, 0.2851, 0.4782), (-0.3202, 0.288, 0.4782), (-0.2999, 0.2529, 1.147), (-0.3028, 0.2746, 1.147), (-0.3133, 0.2355, 1.147), (-0.335, 0.2327, 1.147), (-0.3524, 0.246, 1.147), (-0.3552, 0.2677, 1.147), (-0.3419, 0.2851, 1.147), (-0.3202, 0.288, 1.147), (-0.4641, 0.2746, 0.4782), (-0.4467, 0.288, 0.4782), (-0.425, 0.2851, 0.4782), (-0.4116, 0.2677, 0.4782), (-0.4145, 0.246, 0.4782), (-0.4319, 0.2327, 0.4782), (-0.4536, 0.2355, 0.4782), (-0.4669, 0.2529, 0.4782), (-0.4467, 0.288, 1.147), (-0.4641, 0.2746, 1.147), (-0.425, 0.2851, 1.147), (-0.4116, 0.2677, 1.147), (-0.4145, 0.246, 1.147), (-0.4319, 0.2327, 1.147), (-0.4536, 0.2355, 1.147), (-0.4669, 0.2529, 1.147), (-0.3028, 0.1815, 0.4782), (-0.3202, 0.1682, 0.4782), (-0.3419, 0.171, 0.4782), (-0.3552, 0.1884, 0.4782), (-0.3524, 0.2101, 0.4782), (-0.335, 0.2235, 0.4782), (-0.3133, 0.2206, 0.4782), (-0.2999, 0.2032, 0.4782), (-0.3202, 0.1682, 1.147), (-0.3028, 0.1815, 1.147), (-0.3419, 0.171, 1.147), (-0.3552, 0.1884, 1.147), (-0.3524, 0.2101, 1.147), (-0.335, 0.2235, 1.147), (-0.3133, 0.2206, 1.147), (-0.2999, 0.2032, 1.147), (-0.3834, 0.112, 0.9748), (-0.4655, 0.146, 0.9748), (-0.4995, 0.2281, 0.9748), (-0.4655, 0.3101, 0.9748), (-0.3834, 0.3441, 0.9748), (-0.3014, 0.3101, 0.9748), (-0.2674, 0.2281, 0.9748), (-0.3014, 0.146, 0.9748), (-0.4655, 0.146, 1.031), (-0.3834, 0.112, 1.031), (-0.4995, 0.2281, 1.031), (-0.4655, 0.3101, 1.031), (-0.3834, 0.3441, 1.031), (-0.3014, 0.3101, 1.031), (-0.2674, 0.2281, 1.031), (-0.3014, 0.146, 1.031)], [], [(5, 4, 7, 6), (210, 211, 8, 2), (0, 9, 209, 208), (221, 1, 11, 224), (2, 8, 4, 5), (9, 0, 6, 7), (9, 7, 4, 8), (10, 16, 17, 11), (220, 3, 8, 211), (3, 1, 9, 8), (1, 221, 209, 9), (3, 220, 225, 10), (1, 3, 10, 11), (11, 13, 231, 224), (15, 20, 23, 14), (12, 22, 16, 10), (14, 233, 232, 15), (231, 13, 15, 232), (12, 228, 233, 14), (14, 23, 22, 12), (225, 228, 12, 10), (17, 16, 21, 19), (21, 23, 20, 19), (16, 22, 23, 21), (19, 20, 18, 17), (13, 18, 20, 15), (11, 17, 18, 13), (72, 26, 27, 73), (26, 30, 31, 27), (74, 28, 29, 75), (28, 24, 25, 29), (52, 40, 82, 84), (31, 34, 33, 27), (77, 35, 32, 76), (75, 77, 34, 31), (73, 76, 32, 25), (25, 32, 35, 29), (54, 41, 82, 83), (72, 81, 55, 26), (90, 87, 42, 47), (37, 52, 53, 39), (89, 91, 30, 44), (84, 82, 41, 50), (37, 48, 40, 52), (50, 41, 54, 24), (90, 47, 46, 89), (26, 55, 43, 45), (38, 46, 47, 36), (26, 45, 44, 30), (83, 82, 40, 48), (51, 85, 84, 50), (85, 53, 52, 84), (88, 87, 43, 55), (28, 51, 50, 24), (86, 85, 51, 28), (47, 42, 49, 36), (92, 80, 49, 88), (56, 58, 59, 57), (58, 60, 61, 59), (60, 62, 63, 61), (62, 64, 65, 63), (64, 66, 67, 65), (66, 68, 69, 67), (59, 61, 63, 65, 67, 69, 71, 57), (68, 70, 71, 69), (70, 56, 57, 71), (39, 53, 85, 86), (91, 38, 79, 93), (24, 54, 81, 72), (36, 78, 79, 38), (27, 33, 76, 73), (29, 35, 77, 75), (34, 77, 76, 33), (36, 49, 80, 78), (30, 74, 75, 31), (24, 72, 73, 25), (30, 91, 93, 74), (81, 92, 88, 55), (49, 42, 87, 88), (45, 90, 89, 44), (46, 38, 91, 89), (45, 43, 87, 90), (86, 28, 74, 93), (81, 54, 83, 92), (95, 92, 83, 94), (93, 95, 94, 86), (37, 39, 86, 94), (48, 37, 94, 83), (93, 79, 78, 95), (92, 95, 78, 80), (97, 96, 103, 102, 101, 100, 99, 98), (104, 106, 107, 108, 109, 110, 111, 105), (96, 105, 111, 103), (102, 110, 109, 101), (100, 108, 107, 99), (98, 106, 104, 97), (103, 111, 110, 102), (101, 109, 108, 100), (99, 107, 106, 98), (97, 104, 105, 96), (113, 112, 119, 118, 117, 116, 115, 114), (120, 122, 123, 124, 125, 126, 127, 121), (112, 121, 127, 119), (118, 126, 125, 117), (116, 124, 123, 115), (114, 122, 120, 113), (119, 127, 126, 118), (117, 125, 124, 116), (115, 123, 122, 114), (113, 120, 121, 112), (129, 128, 135, 134, 133, 132, 131, 130), (136, 138, 139, 140, 141, 142, 143, 137), (128, 137, 143, 135), (134, 142, 141, 133), (132, 140, 139, 131), (130, 138, 136, 129), (135, 143, 142, 134), (133, 141, 140, 132), (131, 139, 138, 130), (129, 136, 137, 128), (145, 144, 151, 150, 149, 148, 147, 146), (152, 154, 155, 156, 157, 158, 159, 153), (144, 153, 159, 151), (150, 158, 157, 149), (148, 156, 155, 147), (146, 154, 152, 145), (151, 159, 158, 150), (149, 157, 156, 148), (147, 155, 154, 146), (145, 152, 153, 144), (161, 160, 167, 166, 165, 164, 163, 162), (168, 170, 171, 172, 173, 174, 175, 169), (160, 169, 175, 167), (166, 174, 173, 165), (164, 172, 171, 163), (162, 170, 168, 161), (167, 175, 174, 166), (165, 173, 172, 164), (163, 171, 170, 162), (161, 168, 169, 160), (177, 176, 183, 182, 181, 180, 179, 178), (184, 186, 187, 188, 189, 190, 191, 185), (176, 185, 191, 183), (182, 190, 189, 181), (180, 188, 187, 179), (178, 186, 184, 177), (183, 191, 190, 182), (181, 189, 188, 180), (179, 187, 186, 178), (177, 184, 185, 176), (193, 192, 199, 198, 197, 196, 195, 194), (200, 202, 203, 204, 205, 206, 207, 201), (199, 207, 206, 198), (197, 205, 204, 196), (195, 203, 202, 194), (193, 200, 201, 192), (192, 201, 207, 199), (198, 206, 205, 197), (196, 204, 203, 195), (194, 202, 200, 193), (217, 218, 219, 216), (210, 214, 222, 211), (212, 208, 209, 223), (221, 224, 227, 213), (214, 217, 216, 222), (223, 219, 218, 212), (223, 222, 216, 219), (226, 227, 237, 236), (220, 211, 222, 215), (215, 222, 223, 213), (213, 223, 209, 221), (215, 226, 225, 220), (213, 227, 226, 215), (227, 224, 231, 230), (235, 234, 243, 240), (229, 226, 236, 242), (234, 235, 232, 233), (231, 232, 235, 230), (229, 234, 233, 228), (234, 229, 242, 243), (225, 226, 229, 228), (237, 239, 241, 236), (241, 239, 240, 243), (236, 241, 243, 242), (239, 237, 238, 240), (230, 235, 240, 238), (227, 230, 238, 237), (292, 293, 247, 246), (246, 247, 251, 250), (294, 295, 249, 248), (248, 249, 245, 244), (272, 304, 302, 260), (251, 247, 253, 254), (297, 296, 252, 255), (295, 251, 254, 297), (293, 245, 252, 296), (245, 249, 255, 252), (274, 303, 302, 261), (292, 246, 275, 301), (310, 267, 262, 307), (257, 259, 273, 272), (309, 264, 250, 311), (304, 270, 261, 302), (257, 272, 260, 268), (270, 244, 274, 261), (310, 309, 266, 267), (246, 265, 263, 275), (258, 256, 267, 266), (246, 250, 264, 265), (303, 268, 260, 302), (271, 270, 304, 305), (305, 304, 272, 273), (308, 275, 263, 307), (248, 244, 270, 271), (306, 248, 271, 305), (267, 256, 269, 262), (312, 308, 269, 300), (276, 277, 279, 278), (278, 279, 281, 280), (280, 281, 283, 282), (282, 283, 285, 284), (284, 285, 287, 286), (286, 287, 289, 288), (279, 277, 291, 289, 287, 285, 283, 281), (288, 289, 291, 290), (290, 291, 277, 276), (259, 306, 305, 273), (311, 313, 299, 258), (244, 292, 301, 274), (256, 258, 299, 298), (247, 293, 296, 253), (249, 295, 297, 255), (254, 253, 296, 297), (256, 298, 300, 269), (250, 251, 295, 294), (244, 245, 293, 292), (250, 294, 313, 311), (301, 275, 308, 312), (269, 308, 307, 262), (265, 264, 309, 310), (266, 309, 311, 258), (265, 310, 307, 263), (306, 313, 294, 248), (301, 312, 303, 274), (315, 314, 303, 312), (313, 306, 314, 315), (257, 314, 306, 259), (268, 303, 314, 257), (313, 315, 298, 299), (312, 300, 298, 315), (317, 318, 319, 320, 321, 322, 323, 316), (324, 325, 331, 330, 329, 328, 327, 326), (316, 323, 331, 325), (322, 321, 329, 330), (320, 319, 327, 328), (318, 317, 324, 326), (323, 322, 330, 331), (321, 320, 328, 329), (319, 318, 326, 327), (317, 316, 325, 324), (333, 334, 335, 336, 337, 338, 339, 332), (340, 341, 347, 346, 345, 344, 343, 342), (332, 339, 347, 341), (338, 337, 345, 346), (336, 335, 343, 344), (334, 333, 340, 342), (339, 338, 346, 347), (337, 336, 344, 345), (335, 334, 342, 343), (333, 332, 341, 340), (349, 350, 351, 352, 353, 354, 355, 348), (356, 357, 363, 362, 361, 360, 359, 358), (348, 355, 363, 357), (354, 353, 361, 362), (352, 351, 359, 360), (350, 349, 356, 358), (355, 354, 362, 363), (353, 352, 360, 361), (351, 350, 358, 359), (349, 348, 357, 356), (365, 366, 367, 368, 369, 370, 371, 364), (372, 373, 379, 378, 377, 376, 375, 374), (364, 371, 379, 373), (370, 369, 377, 378), (368, 367, 375, 376), (366, 365, 372, 374), (371, 370, 378, 379), (369, 368, 376, 377), (367, 366, 374, 375), (365, 364, 373, 372), (381, 382, 383, 384, 385, 386, 387, 380), (388, 389, 395, 394, 393, 392, 391, 390), (380, 387, 395, 389), (386, 385, 393, 394), (384, 383, 391, 392), (382, 381, 388, 390), (387, 386, 394, 395), (385, 384, 392, 393), (383, 382, 390, 391), (381, 380, 389, 388), (397, 398, 399, 400, 401, 402, 403, 396), (404, 405, 411, 410, 409, 408, 407, 406), (396, 403, 411, 405), (402, 401, 409, 410), (400, 399, 407, 408), (398, 397, 404, 406), (403, 402, 410, 411), (401, 400, 408, 409), (399, 398, 406, 407), (397, 396, 405, 404), (413, 414, 415, 416, 417, 418, 419, 412), (420, 421, 427, 426, 425, 424, 423, 422), (419, 418, 426, 427), (417, 416, 424, 425), (415, 414, 422, 423), (413, 412, 421, 420), (412, 419, 427, 421), (418, 417, 425, 426), (416, 415, 423, 424), (414, 413, 420, 422)])
me_cube_001.polygons.foreach_set('use_smooth', [True] * 320)
_uv = me_cube_001.uv_layers.new(name='UVMap')
_uv.uv.foreach_set('vector', [0.4653, 0.5817, 0.4707, 0.5818, 0.4707, 0.6117, 0.4653, 0.6117, 0.4707, 0.6571, 0.4653, 0.6571, 0.4653, 0.6385, 0.4707, 0.6385, 0.9443, 0.8116, 0.9496, 0.8116, 0.9496, 0.8302, 0.9443, 0.8302, 0.9634, 0.9461, 0.9634, 0.9348, 0.9706, 0.9348, 0.9706, 0.9461, 0.4657, 0.5645, 0.4711, 0.5645, 0.4707, 0.5818, 0.4653, 0.5817, 0.4711, 0.6282, 0.4657, 0.6282, 0.4653, 0.6117, 0.4707, 0.6117, 0.005137, 0.8551, 0.022, 0.8392, 0.05198, 0.8392, 0.06885, 0.8551, 0.9175, 0.7546, 0.9091, 0.7546, 0.9091, 0.7233, 0.9175, 0.7233, 0.05265, 0.8737, 0.05265, 0.8624, 0.06885, 0.8551, 0.06885, 0.8737, 0.05265, 0.8624, 0.02133, 0.8624, 0.005137, 0.8551, 0.06885, 0.8551, 0.02133, 0.8624, 0.02133, 0.8737, 0.005137, 0.8737, 0.005137, 0.8551, 0.9633, 0.5007, 0.9633, 0.4894, 0.9705, 0.4894, 0.9705, 0.5007, 0.9458, 0.5094, 0.9458, 0.4781, 0.953, 0.4781, 0.953, 0.5094, 0.9175, 0.7233, 0.9175, 0.7118, 0.9288, 0.7118, 0.9288, 0.7233, 0.9272, 0.4781, 0.9356, 0.4781, 0.9356, 0.5196, 0.9272, 0.5196, 0.9175, 0.7671, 0.9091, 0.7671, 0.9091, 0.7546, 0.9175, 0.7546, 0.9272, 0.5196, 0.9159, 0.5196, 0.9159, 0.4781, 0.9272, 0.4781, 0.652, 0.551, 0.652, 0.5622, 0.6376, 0.5622, 0.6376, 0.551, 0.6366, 0.8472, 0.6366, 0.8359, 0.6524, 0.8359, 0.6524, 0.8472, 0.6524, 0.8472, 0.6524, 0.8556, 0.6366, 0.8556, 0.6366, 0.8472, 0.9288, 0.7546, 0.9288, 0.7671, 0.9175, 0.7671, 0.9175, 0.7546, 0.9363, 0.5749, 0.9363, 0.5436, 0.9475, 0.5519, 0.9475, 0.5665, 0.9475, 0.5519, 0.9613, 0.545, 0.9613, 0.5866, 0.9475, 0.5665, 0.9363, 0.5436, 0.9455, 0.5312, 0.9613, 0.545, 0.9475, 0.5519, 0.9475, 0.5665, 0.9613, 0.5866, 0.9469, 0.5865, 0.9363, 0.5749, 0.652, 0.5622, 0.652, 0.5706, 0.6376, 0.5706, 0.6376, 0.5622, 0.9175, 0.7233, 0.9091, 0.7233, 0.9091, 0.7118, 0.9175, 0.7118, 0.2504, 0.9552, 0.2441, 0.9552, 0.2441, 0.9357, 0.2533, 0.9357, 0.9587, 0.7118, 0.9664, 0.7118, 0.9664, 0.7313, 0.9587, 0.7313, 0.6243, 0.9272, 0.6363, 0.9275, 0.6441, 0.9472, 0.6267, 0.9467, 0.9571, 0.0342, 0.9495, 0.0342, 0.9495, 0.01458, 0.9571, 0.01458, 0.1419, 0.9617, 0.1419, 0.9568, 0.1484, 0.9537, 0.1484, 0.9617, 0.9664, 0.7313, 0.9664, 0.7409, 0.9587, 0.7409, 0.9587, 0.7313, 0.5661, 0.972, 0.5661, 0.9668, 0.5737, 0.9668, 0.5737, 0.972, 0.6267, 0.9467, 0.6293, 0.9564, 0.6266, 0.9564, 0.6174, 0.9465, 0.2533, 0.9357, 0.2562, 0.9261, 0.2614, 0.9261, 0.2707, 0.9357, 0.9495, 0.01458, 0.9495, 0.005137, 0.9571, 0.005137, 0.9571, 0.01458, 0.6497, 0.892, 0.6497, 0.8995, 0.6432, 0.8995, 0.6432, 0.892, 0.5439, 0.8766, 0.5519, 0.8766, 0.5519, 0.883, 0.5439, 0.883, 0.02981, 0.9685, 0.02981, 0.9605, 0.03319, 0.9635, 0.03319, 0.9684, 0.2619, 0.9703, 0.2694, 0.9703, 0.2694, 0.975, 0.2619, 0.975, 0.6103, 0.9235, 0.6181, 0.9206, 0.6179, 0.9271, 0.6102, 0.9269, 0.1484, 0.9617, 0.1484, 0.9537, 0.1549, 0.9537, 0.1549, 0.9617, 0.2619, 0.9703, 0.2619, 0.9654, 0.2694, 0.9654, 0.2694, 0.9703, 0.5439, 0.857, 0.5519, 0.857, 0.5519, 0.8646, 0.5439, 0.8646, 0.02981, 0.9685, 0.03319, 0.9684, 0.03319, 0.9731, 0.02981, 0.9761, 0.5439, 0.883, 0.5519, 0.883, 0.5519, 0.8906, 0.5439, 0.8906, 0.9459, 0.6032, 0.9459, 0.611, 0.9412, 0.611, 0.9412, 0.6032, 0.5439, 0.883, 0.5439, 0.8906, 0.5363, 0.8906, 0.5363, 0.883, 0.6432, 0.892, 0.6432, 0.8995, 0.6366, 0.8995, 0.6366, 0.892, 0.1549, 0.9694, 0.1484, 0.9694, 0.1484, 0.9617, 0.1549, 0.9617, 0.1484, 0.9694, 0.1419, 0.9664, 0.1419, 0.9617, 0.1484, 0.9617, 0.6432, 0.8736, 0.6463, 0.8659, 0.6497, 0.8659, 0.6497, 0.8736, 0.5363, 0.8646, 0.5363, 0.857, 0.5439, 0.857, 0.5439, 0.8646, 0.6365, 0.921, 0.644, 0.9212, 0.6438, 0.9277, 0.6363, 0.9275, 0.9412, 0.611, 0.9363, 0.611, 0.9363, 0.6032, 0.9412, 0.6032, 0.6432, 0.88, 0.6366, 0.8799, 0.6366, 0.8736, 0.6432, 0.8736, 0.6672, 0.9667, 0.663, 0.9667, 0.663, 0.9406, 0.6672, 0.9405, 0.5363, 0.9391, 0.5405, 0.9391, 0.5405, 0.9652, 0.5363, 0.9652, 0.5405, 0.9391, 0.5447, 0.9391, 0.5447, 0.9652, 0.5405, 0.9652, 0.9711, 0.2314, 0.9668, 0.2314, 0.9668, 0.2052, 0.9711, 0.2053, 0.9668, 0.2314, 0.9626, 0.2314, 0.9626, 0.2053, 0.9668, 0.2052, 0.5017, 0.9404, 0.506, 0.9404, 0.506, 0.9666, 0.5017, 0.9665, 0.008363, 0.9605, 0.01293, 0.9605, 0.01615, 0.9637, 0.01615, 0.9683, 0.01293, 0.9715, 0.008363, 0.9715, 0.005137, 0.9683, 0.005137, 0.9637, 0.506, 0.9404, 0.5101, 0.9404, 0.5101, 0.9665, 0.506, 0.9666, 0.6714, 0.9667, 0.6672, 0.9667, 0.6672, 0.9405, 0.6714, 0.9406, 0.6366, 0.9144, 0.6441, 0.9146, 0.644, 0.9212, 0.6365, 0.921, 0.6181, 0.9206, 0.6182, 0.914, 0.6246, 0.9141, 0.6245, 0.9207, 0.5439, 0.8646, 0.5519, 0.8646, 0.5519, 0.8766, 0.5439, 0.8766, 0.9412, 0.6032, 0.9412, 0.5968, 0.9459, 0.5968, 0.9459, 0.6032, 0.2441, 0.9357, 0.2534, 0.9261, 0.2562, 0.9261, 0.2533, 0.9357, 0.6441, 0.9472, 0.6345, 0.9566, 0.6293, 0.9564, 0.6267, 0.9467, 0.5661, 0.9748, 0.5661, 0.972, 0.5737, 0.972, 0.5737, 0.9748, 0.9412, 0.6032, 0.9363, 0.6032, 0.9363, 0.5968, 0.9412, 0.5968, 0.6179, 0.9271, 0.6243, 0.9272, 0.6267, 0.9467, 0.6174, 0.9465, 0.2625, 0.9552, 0.2504, 0.9552, 0.2533, 0.9357, 0.2707, 0.9357, 0.6179, 0.9271, 0.6181, 0.9206, 0.6245, 0.9207, 0.6243, 0.9272, 0.6497, 0.88, 0.6432, 0.88, 0.6432, 0.8736, 0.6497, 0.8736, 0.6366, 0.8736, 0.6429, 0.8659, 0.6463, 0.8659, 0.6432, 0.8736, 0.02643, 0.9685, 0.02981, 0.9685, 0.02981, 0.9761, 0.02643, 0.9761, 0.6103, 0.92, 0.6182, 0.914, 0.6181, 0.9206, 0.6103, 0.9235, 0.02643, 0.9685, 0.02643, 0.9605, 0.02981, 0.9605, 0.02981, 0.9685, 0.6365, 0.921, 0.6363, 0.9275, 0.6243, 0.9272, 0.6245, 0.9207, 0.6497, 0.88, 0.6497, 0.892, 0.6432, 0.892, 0.6432, 0.88, 0.8296, 0.9645, 0.8296, 0.9567, 0.8417, 0.9567, 0.8417, 0.9645, 0.8296, 0.9724, 0.8296, 0.9645, 0.8417, 0.9645, 0.8417, 0.9724, 0.3987, 0.9696, 0.3987, 0.9649, 0.4052, 0.9619, 0.4052, 0.9697, 0.3987, 0.9745, 0.3987, 0.9696, 0.4052, 0.9697, 0.4052, 0.9775, 0.8738, 0.9631, 0.8803, 0.9661, 0.8803, 0.9708, 0.8738, 0.9709, 0.8738, 0.9788, 0.8738, 0.9709, 0.8803, 0.9708, 0.8803, 0.9757, 0.7481, 0.9724, 0.747, 0.9724, 0.7462, 0.9716, 0.7462, 0.9705, 0.747, 0.9697, 0.7481, 0.9697, 0.7489, 0.9705, 0.7489, 0.9716, 0.732, 0.9774, 0.7312, 0.9782, 0.7301, 0.9782, 0.7293, 0.9774, 0.7293, 0.9763, 0.7301, 0.9755, 0.7312, 0.9755, 0.732, 0.9763, 0.9672, 0.393, 0.9672, 0.3586, 0.9682, 0.3586, 0.9682, 0.393, 0.9704, 0.3009, 0.9704, 0.3353, 0.9693, 0.3352, 0.9693, 0.3009, 0.8178, 0.9164, 0.8178, 0.882, 0.8188, 0.882, 0.8188, 0.9164, 0.4715, 0.938, 0.4715, 0.9724, 0.4704, 0.9724, 0.4704, 0.938, 0.9714, 0.3009, 0.9714, 0.3352, 0.9704, 0.3353, 0.9704, 0.3009, 0.8167, 0.9164, 0.8167, 0.882, 0.8178, 0.882, 0.8178, 0.9164, 0.4725, 0.938, 0.4725, 0.9724, 0.4715, 0.9724, 0.4715, 0.938, 0.9661, 0.393, 0.9661, 0.3586, 0.9672, 0.3586, 0.9672, 0.393, 0.6507, 0.9668, 0.6518, 0.9668, 0.6526, 0.9676, 0.6526, 0.9688, 0.6518, 0.9696, 0.6507, 0.9696, 0.6499, 0.9688, 0.6499, 0.9676, 0.5501, 0.9755, 0.5512, 0.9755, 0.552, 0.9763, 0.552, 0.9774, 0.5512, 0.9782, 0.5501, 0.9782, 0.5493, 0.9774, 0.5493, 0.9763, 0.8178, 0.8718, 0.8178, 0.8374, 0.8188, 0.8374, 0.8188, 0.8718, 0.9713, 0.1334, 0.9713, 0.1678, 0.9703, 0.1678, 0.9703, 0.1334, 0.8178, 0.9611, 0.8178, 0.9267, 0.8188, 0.9267, 0.8188, 0.9611, 0.9693, 0.4041, 0.9693, 0.4385, 0.9682, 0.4385, 0.9682, 0.4041, 0.9724, 0.1334, 0.9724, 0.1678, 0.9713, 0.1678, 0.9713, 0.1334, 0.8167, 0.9611, 0.8167, 0.9267, 0.8178, 0.9267, 0.8178, 0.9611, 0.9703, 0.4041, 0.9703, 0.4385, 0.9693, 0.4385, 0.9693, 0.4041, 0.8167, 0.8718, 0.8167, 0.8374, 0.8178, 0.8374, 0.8178, 0.8718, 0.9702, 0.7986, 0.971, 0.7994, 0.971, 0.8005, 0.9702, 0.8013, 0.9691, 0.8013, 0.9683, 0.8005, 0.9683, 0.7994, 0.9691, 0.7986, 0.4849, 0.9768, 0.4857, 0.9776, 0.4857, 0.9787, 0.4849, 0.9795, 0.4838, 0.9795, 0.483, 0.9787, 0.483, 0.9776, 0.4838, 0.9768, 0.9833, 0.197, 0.9833, 0.2314, 0.9824, 0.2314, 0.9824, 0.197, 0.3648, 0.9586, 0.3648, 0.9929, 0.3639, 0.993, 0.3639, 0.9586, 0.9923, 0.8116, 0.9923, 0.8459, 0.9914, 0.846, 0.9914, 0.8116, 0.9797, 0.03952, 0.9797, 0.005152, 0.9806, 0.005137, 0.9806, 0.0395, 0.9824, 0.197, 0.9824, 0.2314, 0.9813, 0.2314, 0.9813, 0.197, 0.3639, 0.9586, 0.3639, 0.993, 0.3628, 0.993, 0.3628, 0.9586, 0.9914, 0.8116, 0.9914, 0.846, 0.9903, 0.846, 0.9903, 0.8116, 0.9806, 0.0395, 0.9806, 0.005137, 0.9818, 0.005141, 0.9818, 0.03951, 0.2154, 0.976, 0.2146, 0.9768, 0.2135, 0.9768, 0.2127, 0.976, 0.2127, 0.9749, 0.2135, 0.9741, 0.2146, 0.9741, 0.2154, 0.9749, 0.9808, 0.9083, 0.9816, 0.9091, 0.9816, 0.9102, 0.9808, 0.911, 0.9796, 0.911, 0.9788, 0.9102, 0.9788, 0.9091, 0.9796, 0.9083, 0.9859, 0.5759, 0.9859, 0.6103, 0.985, 0.6103, 0.985, 0.5759, 0.9826, 0.4041, 0.9826, 0.4385, 0.9817, 0.4385, 0.9817, 0.4041, 0.9829, 0.9348, 0.9829, 0.9691, 0.982, 0.9692, 0.982, 0.9348, 0.9949, 0.4041, 0.9949, 0.4385, 0.994, 0.4385, 0.994, 0.4041, 0.985, 0.5759, 0.985, 0.6103, 0.9839, 0.6103, 0.9839, 0.5759, 0.9817, 0.4041, 0.9817, 0.4385, 0.9806, 0.4385, 0.9806, 0.4041, 0.982, 0.9348, 0.982, 0.9692, 0.9809, 0.9692, 0.9809, 0.9348, 0.994, 0.4041, 0.994, 0.4385, 0.9929, 0.4385, 0.9929, 0.4041, 0.5972, 0.9676, 0.598, 0.9668, 0.5991, 0.9668, 0.5999, 0.9676, 0.5999, 0.9688, 0.5991, 0.9696, 0.598, 0.9696, 0.5972, 0.9688, 0.9816, 0.9221, 0.9816, 0.9232, 0.9808, 0.924, 0.9796, 0.924, 0.9788, 0.9232, 0.9788, 0.9221, 0.9796, 0.9213, 0.9808, 0.9213, 0.3005, 0.9601, 0.3005, 0.9944, 0.2994, 0.9944, 0.2994, 0.9601, 0.981, 0.7855, 0.981, 0.7512, 0.9821, 0.7512, 0.9821, 0.7855, 0.98, 0.8116, 0.98, 0.846, 0.9789, 0.846, 0.9789, 0.8116, 0.3382, 0.9929, 0.3382, 0.9586, 0.3393, 0.9586, 0.3393, 0.9929, 0.2994, 0.9601, 0.2994, 0.9944, 0.2985, 0.9944, 0.2985, 0.9601, 0.9821, 0.7855, 0.9821, 0.7512, 0.983, 0.7512, 0.983, 0.7856, 0.9789, 0.8116, 0.9789, 0.846, 0.978, 0.8459, 0.978, 0.8116, 0.3393, 0.9929, 0.3393, 0.9586, 0.3402, 0.9586, 0.3402, 0.993, 0.2311, 0.9727, 0.2311, 0.9715, 0.2319, 0.9707, 0.233, 0.9707, 0.2338, 0.9715, 0.2338, 0.9727, 0.233, 0.9735, 0.2319, 0.9735, 0.4524, 0.979, 0.4524, 0.9779, 0.4532, 0.9771, 0.4543, 0.9771, 0.4551, 0.9779, 0.4551, 0.979, 0.4543, 0.9798, 0.4532, 0.9798, 0.7024, 0.9406, 0.7024, 0.9749, 0.7013, 0.9749, 0.7013, 0.9406, 0.9855, 0.2791, 0.9855, 0.2447, 0.9866, 0.2447, 0.9866, 0.2791, 0.05758, 0.9948, 0.05758, 0.9605, 0.0587, 0.9605, 0.0587, 0.9948, 0.9821, 0.701, 0.9821, 0.6666, 0.9832, 0.6666, 0.9832, 0.701, 0.7013, 0.9406, 0.7013, 0.9749, 0.7004, 0.9749, 0.7004, 0.9405, 0.9866, 0.2791, 0.9866, 0.2447, 0.9875, 0.2447, 0.9875, 0.2791, 0.0587, 0.9948, 0.0587, 0.9605, 0.05958, 0.9605, 0.05958, 0.9949, 0.9832, 0.701, 0.9832, 0.6666, 0.9841, 0.6666, 0.9841, 0.701, 0.9445, 0.6905, 0.9477, 0.6937, 0.9477, 0.6982, 0.9445, 0.7015, 0.9399, 0.7015, 0.9367, 0.6982, 0.9367, 0.6937, 0.9399, 0.6905, 0.09774, 0.9616, 0.1023, 0.9616, 0.1055, 0.9649, 0.1055, 0.9694, 0.1023, 0.9727, 0.09774, 0.9727, 0.09451, 0.9694, 0.09451, 0.9649, 0.6132, 0.9753, 0.6103, 0.9753, 0.6102, 0.9711, 0.6131, 0.9711, 0.9634, 0.9676, 0.9663, 0.9676, 0.9663, 0.9719, 0.9634, 0.9719, 0.9662, 0.5194, 0.9633, 0.5194, 0.9633, 0.5151, 0.9662, 0.5151, 0.6235, 0.9668, 0.6264, 0.9668, 0.6264, 0.9711, 0.6235, 0.9711, 0.6235, 0.9711, 0.6264, 0.9711, 0.6264, 0.9753, 0.6235, 0.9753, 0.6131, 0.9711, 0.6102, 0.9711, 0.6103, 0.9668, 0.6132, 0.9669, 0.9634, 0.9719, 0.9663, 0.9719, 0.9663, 0.9761, 0.9634, 0.9761, 0.9662, 0.5151, 0.9633, 0.5151, 0.9633, 0.5109, 0.9662, 0.5109, 0.4653, 0.5371, 0.4653, 0.5071, 0.4707, 0.5071, 0.4707, 0.5371, 0.4707, 0.6571, 0.4707, 0.6756, 0.4653, 0.6756, 0.4653, 0.6571, 0.9443, 0.8487, 0.9443, 0.8302, 0.9496, 0.8302, 0.9496, 0.8487, 0.9634, 0.9461, 0.9706, 0.9461, 0.9706, 0.9574, 0.9634, 0.9574, 0.4657, 0.5542, 0.4653, 0.5371, 0.4707, 0.5371, 0.4711, 0.5542, 0.4711, 0.4905, 0.4707, 0.5071, 0.4653, 0.5071, 0.4657, 0.4905, 0.005137, 0.8923, 0.06885, 0.8923, 0.05198, 0.9082, 0.022, 0.9082, 0.9401, 0.7546, 0.9401, 0.7233, 0.9485, 0.7233, 0.9485, 0.7546, 0.05265, 0.8737, 0.06885, 0.8737, 0.06885, 0.8923, 0.05265, 0.885, 0.05265, 0.885, 0.06885, 0.8923, 0.005137, 0.8923, 0.02133, 0.885, 0.02133, 0.885, 0.005137, 0.8923, 0.005137, 0.8737, 0.02133, 0.8737, 0.9633, 0.4781, 0.9705, 0.4781, 0.9705, 0.4894, 0.9633, 0.4894, 0.4725, 0.7172, 0.4653, 0.7172, 0.4653, 0.6859, 0.4725, 0.6859, 0.9401, 0.7233, 0.9288, 0.7233, 0.9288, 0.7118, 0.9401, 0.7118, 0.9046, 0.4781, 0.9046, 0.5196, 0.8962, 0.5196, 0.8962, 0.4781, 0.9401, 0.7671, 0.9401, 0.7546, 0.9485, 0.7546, 0.9485, 0.7671, 0.9046, 0.5196, 0.9046, 0.4781, 0.9159, 0.4781, 0.9159, 0.5196, 0.652, 0.551, 0.6376, 0.551, 0.6376, 0.5397, 0.652, 0.5397, 0.6366, 0.8246, 0.6524, 0.8246, 0.6524, 0.8359, 0.6366, 0.8359, 0.6524, 0.8246, 0.6366, 0.8246, 0.6366, 0.8162, 0.6524, 0.8162, 0.9288, 0.7546, 0.9401, 0.7546, 0.9401, 0.7671, 0.9288, 0.7671, 0.8988, 0.9412, 0.8876, 0.9328, 0.8876, 0.9182, 0.8988, 0.9099, 0.8876, 0.9182, 0.8876, 0.9328, 0.8738, 0.9528, 0.8738, 0.9113, 0.8988, 0.9099, 0.8876, 0.9182, 0.8738, 0.9113, 0.8896, 0.8975, 0.8876, 0.9328, 0.8988, 0.9412, 0.8882, 0.9528, 0.8738, 0.9528, 0.652, 0.5397, 0.6376, 0.5397, 0.6376, 0.5313, 0.652, 0.5313, 0.9401, 0.7233, 0.9401, 0.7118, 0.9485, 0.7118, 0.9485, 0.7233, 0.9495, 0.3877, 0.9466, 0.3682, 0.9558, 0.3682, 0.9558, 0.3877, 0.2127, 0.9638, 0.2127, 0.9444, 0.2203, 0.9444, 0.2203, 0.9638, 0.5801, 0.9433, 0.5825, 0.9238, 0.6, 0.9234, 0.5922, 0.943, 0.9495, 0.07354, 0.9495, 0.05392, 0.9571, 0.05392, 0.9571, 0.07354, 0.2186, 0.8565, 0.2121, 0.8565, 0.2121, 0.8485, 0.2186, 0.8516, 0.2203, 0.9444, 0.2127, 0.9444, 0.2127, 0.9348, 0.2203, 0.9348, 0.944, 0.971, 0.9364, 0.971, 0.9364, 0.9658, 0.944, 0.9658, 0.5825, 0.9238, 0.5733, 0.924, 0.5824, 0.9142, 0.5852, 0.9141, 0.9466, 0.3682, 0.9292, 0.3682, 0.9385, 0.3586, 0.9437, 0.3586, 0.9571, 0.05392, 0.9495, 0.05392, 0.9495, 0.04447, 0.9571, 0.04447, 0.6376, 0.681, 0.6441, 0.681, 0.6441, 0.6886, 0.6376, 0.6886, 0.7243, 0.8766, 0.7243, 0.8829, 0.7163, 0.8829, 0.7163, 0.8766, 0.2844, 0.9685, 0.281, 0.9685, 0.281, 0.9636, 0.2844, 0.9605, 0.2441, 0.9701, 0.2441, 0.9654, 0.2516, 0.9654, 0.2516, 0.9701, 0.5662, 0.947, 0.5661, 0.9437, 0.5738, 0.9435, 0.5739, 0.95, 0.2121, 0.8565, 0.2056, 0.8565, 0.2056, 0.8485, 0.2121, 0.8485, 0.2441, 0.9701, 0.2516, 0.9701, 0.2516, 0.975, 0.2441, 0.975, 0.7243, 0.857, 0.7243, 0.8645, 0.7163, 0.8645, 0.7163, 0.857, 0.2844, 0.9685, 0.2844, 0.9762, 0.281, 0.9732, 0.281, 0.9685, 0.7243, 0.8829, 0.7243, 0.8906, 0.7163, 0.8906, 0.7163, 0.8829, 0.9649, 0.2782, 0.9695, 0.2782, 0.9695, 0.286, 0.9649, 0.286, 0.7243, 0.8829, 0.7319, 0.8829, 0.7319, 0.8906, 0.7243, 0.8906, 0.6441, 0.681, 0.6507, 0.681, 0.6507, 0.6885, 0.6441, 0.6886, 0.2056, 0.8642, 0.2056, 0.8565, 0.2121, 0.8565, 0.2121, 0.8642, 0.2121, 0.8642, 0.2121, 0.8565, 0.2186, 0.8565, 0.2186, 0.8611, 0.6441, 0.6626, 0.6376, 0.6626, 0.6376, 0.655, 0.641, 0.655, 0.7319, 0.8645, 0.7243, 0.8645, 0.7243, 0.857, 0.7319, 0.857, 0.5923, 0.9495, 0.5922, 0.943, 0.5997, 0.9428, 0.5999, 0.9494, 0.9695, 0.286, 0.9695, 0.2782, 0.9744, 0.2782, 0.9744, 0.286, 0.6441, 0.669, 0.6441, 0.6626, 0.6507, 0.6626, 0.6507, 0.6689, 0.6859, 0.9667, 0.6859, 0.9405, 0.6901, 0.9406, 0.6901, 0.9667, 0.4914, 0.9404, 0.4914, 0.9665, 0.4873, 0.9666, 0.4873, 0.9404, 0.4873, 0.9404, 0.4873, 0.9666, 0.483, 0.9665, 0.483, 0.9404, 0.9632, 0.8868, 0.9632, 0.8607, 0.9674, 0.8607, 0.9674, 0.8868, 0.9674, 0.8868, 0.9674, 0.8607, 0.9717, 0.8607, 0.9717, 0.8868, 0.7247, 0.9391, 0.7247, 0.9652, 0.7205, 0.9652, 0.7205, 0.9391, 0.1158, 0.9694, 0.1158, 0.9649, 0.119, 0.9616, 0.1236, 0.9616, 0.1268, 0.9649, 0.1268, 0.9694, 0.1236, 0.9727, 0.119, 0.9727, 0.7205, 0.9391, 0.7205, 0.9652, 0.7163, 0.9652, 0.7163, 0.9391, 0.6817, 0.9667, 0.6817, 0.9406, 0.6859, 0.9405, 0.6859, 0.9667, 0.5924, 0.9561, 0.5923, 0.9495, 0.5999, 0.9494, 0.6, 0.9559, 0.5739, 0.95, 0.5803, 0.9498, 0.5804, 0.9564, 0.5741, 0.9566, 0.7243, 0.8645, 0.7243, 0.8766, 0.7163, 0.8766, 0.7163, 0.8645, 0.9695, 0.2782, 0.9649, 0.2782, 0.9649, 0.2719, 0.9695, 0.2719, 0.9558, 0.3682, 0.9466, 0.3682, 0.9437, 0.3586, 0.9465, 0.3586, 0.6, 0.9234, 0.5825, 0.9238, 0.5852, 0.9141, 0.5904, 0.914, 0.944, 0.9738, 0.9364, 0.9738, 0.9364, 0.971, 0.944, 0.971, 0.9695, 0.2782, 0.9695, 0.2719, 0.9744, 0.2719, 0.9744, 0.2782, 0.5738, 0.9435, 0.5733, 0.924, 0.5825, 0.9238, 0.5801, 0.9433, 0.9374, 0.3877, 0.9292, 0.3682, 0.9466, 0.3682, 0.9495, 0.3877, 0.5738, 0.9435, 0.5801, 0.9433, 0.5803, 0.9498, 0.5739, 0.95, 0.6376, 0.669, 0.6376, 0.6626, 0.6441, 0.6626, 0.6441, 0.669, 0.6507, 0.6626, 0.6441, 0.6626, 0.641, 0.655, 0.6444, 0.6549, 0.2878, 0.9685, 0.2878, 0.9762, 0.2844, 0.9762, 0.2844, 0.9685, 0.5662, 0.9505, 0.5662, 0.947, 0.5739, 0.95, 0.5741, 0.9566, 0.2878, 0.9685, 0.2844, 0.9685, 0.2844, 0.9605, 0.2878, 0.9605, 0.5923, 0.9495, 0.5803, 0.9498, 0.5801, 0.9433, 0.5922, 0.943, 0.6376, 0.669, 0.6441, 0.669, 0.6441, 0.681, 0.6376, 0.681, 0.9587, 0.759, 0.9708, 0.759, 0.9708, 0.7668, 0.9587, 0.7668, 0.9587, 0.7512, 0.9708, 0.7512, 0.9708, 0.759, 0.9587, 0.759, 0.3819, 0.9698, 0.3884, 0.9697, 0.3884, 0.9775, 0.3819, 0.9745, 0.3819, 0.965, 0.3884, 0.9619, 0.3884, 0.9697, 0.3819, 0.9698, 0.4211, 0.9775, 0.4211, 0.9697, 0.4276, 0.9698, 0.4276, 0.9745, 0.4211, 0.9619, 0.4276, 0.965, 0.4276, 0.9698, 0.4211, 0.9697, 0.1939, 0.9696, 0.1947, 0.9704, 0.1947, 0.9715, 0.1939, 0.9723, 0.1928, 0.9723, 0.192, 0.9715, 0.192, 0.9704, 0.1928, 0.9696, 0.7171, 0.9782, 0.7163, 0.9774, 0.7163, 0.9763, 0.7171, 0.9755, 0.7182, 0.9755, 0.719, 0.9763, 0.719, 0.9774, 0.7182, 0.9782, 0.9684, 0.03951, 0.9674, 0.03952, 0.9674, 0.005144, 0.9684, 0.005137, 0.9708, 0.701, 0.9697, 0.701, 0.9697, 0.6666, 0.9708, 0.6666, 0.2313, 0.9103, 0.2302, 0.9103, 0.2302, 0.8759, 0.2313, 0.8759, 0.9708, 0.622, 0.9718, 0.622, 0.9718, 0.6563, 0.9708, 0.6563, 0.9718, 0.701, 0.9708, 0.701, 0.9708, 0.6666, 0.9718, 0.6666, 0.2323, 0.9103, 0.2313, 0.9103, 0.2313, 0.8759, 0.2323, 0.8759, 0.9697, 0.622, 0.9708, 0.622, 0.9708, 0.6563, 0.9697, 0.6563, 0.9695, 0.03952, 0.9684, 0.03951, 0.9684, 0.005137, 0.9695, 0.005144, 0.1714, 0.9704, 0.1722, 0.9696, 0.1733, 0.9696, 0.1741, 0.9704, 0.1741, 0.9715, 0.1733, 0.9723, 0.1722, 0.9723, 0.1714, 0.9715, 0.5371, 0.9755, 0.5382, 0.9755, 0.539, 0.9763, 0.539, 0.9774, 0.5382, 0.9782, 0.5371, 0.9782, 0.5363, 0.9774, 0.5363, 0.9763, 0.08016, 0.8736, 0.07912, 0.8736, 0.07912, 0.8392, 0.08016, 0.8392, 0.9702, 0.08849, 0.9713, 0.08848, 0.9713, 0.1228, 0.9702, 0.1229, 0.2327, 0.9605, 0.2317, 0.9605, 0.2317, 0.9261, 0.2327, 0.9261, 0.9726, 0.5312, 0.9736, 0.5312, 0.9736, 0.5656, 0.9726, 0.5656, 0.9692, 0.08848, 0.9702, 0.08849, 0.9702, 0.1229, 0.9692, 0.1228, 0.2338, 0.9605, 0.2327, 0.9605, 0.2327, 0.9261, 0.2338, 0.9261, 0.9716, 0.5312, 0.9726, 0.5312, 0.9726, 0.5656, 0.9716, 0.5656, 0.0812, 0.8736, 0.08016, 0.8736, 0.08016, 0.8392, 0.0812, 0.8392, 0.7943, 0.971, 0.7932, 0.971, 0.7924, 0.9702, 0.7924, 0.9691, 0.7932, 0.9683, 0.7943, 0.9683, 0.7951, 0.9691, 0.7951, 0.9702, 0.6779, 0.9797, 0.6768, 0.9797, 0.676, 0.9789, 0.676, 0.9778, 0.6768, 0.977, 0.6779, 0.977, 0.6787, 0.9778, 0.6787, 0.9789, 0.9836, 0.1229, 0.9827, 0.1228, 0.9827, 0.08848, 0.9836, 0.08849, 0.3108, 0.9601, 0.3117, 0.9601, 0.3117, 0.9944, 0.3108, 0.9944, 0.9847, 0.1678, 0.9838, 0.1678, 0.9838, 0.1334, 0.9847, 0.1334, 0.9716, 0.5759, 0.9725, 0.5759, 0.9725, 0.6103, 0.9716, 0.6102, 0.9827, 0.1228, 0.9815, 0.1229, 0.9815, 0.08848, 0.9827, 0.08848, 0.3117, 0.9601, 0.3128, 0.9601, 0.3128, 0.9944, 0.3117, 0.9944, 0.9838, 0.1678, 0.9827, 0.1678, 0.9827, 0.1334, 0.9838, 0.1334, 0.9725, 0.5759, 0.9736, 0.5759, 0.9736, 0.6103, 0.9725, 0.6103, 0.8161, 0.9733, 0.8161, 0.9721, 0.8169, 0.9713, 0.818, 0.9713, 0.8188, 0.9721, 0.8188, 0.9733, 0.818, 0.9741, 0.8169, 0.9741, 0.1427, 0.9796, 0.1438, 0.9796, 0.1446, 0.9804, 0.1446, 0.9816, 0.1438, 0.9824, 0.1427, 0.9824, 0.1419, 0.9816, 0.1419, 0.9804, 0.9859, 0.5656, 0.985, 0.5656, 0.985, 0.5312, 0.9859, 0.5312, 0.5204, 0.9404, 0.5213, 0.9404, 0.5213, 0.9748, 0.5204, 0.9748, 0.9839, 0.8951, 0.9831, 0.895, 0.9831, 0.8607, 0.9839, 0.8607, 0.04532, 0.9605, 0.04619, 0.9605, 0.04619, 0.9949, 0.04532, 0.9948, 0.985, 0.5656, 0.9839, 0.5656, 0.9839, 0.5312, 0.985, 0.5312, 0.5213, 0.9404, 0.5224, 0.9404, 0.5224, 0.9748, 0.5213, 0.9748, 0.9831, 0.895, 0.9819, 0.8951, 0.9819, 0.8607, 0.9831, 0.8607, 0.04619, 0.9605, 0.04731, 0.9605, 0.04731, 0.9949, 0.04619, 0.9949, 0.9693, 0.3475, 0.9693, 0.3464, 0.9701, 0.3456, 0.9713, 0.3456, 0.9721, 0.3464, 0.9721, 0.3475, 0.9713, 0.3483, 0.9701, 0.3483, 0.496, 0.9776, 0.4968, 0.9768, 0.4979, 0.9768, 0.4987, 0.9776, 0.4987, 0.9787, 0.4979, 0.9795, 0.4968, 0.9795, 0.496, 0.9787, 0.992, 0.005149, 0.9932, 0.005151, 0.9932, 0.03952, 0.992, 0.03952, 0.9817, 0.3009, 0.9828, 0.3009, 0.9828, 0.3353, 0.9817, 0.3353, 0.9808, 0.4781, 0.9819, 0.4781, 0.9819, 0.5125, 0.9808, 0.5125, 0.3505, 0.9586, 0.3516, 0.9586, 0.3516, 0.993, 0.3505, 0.9929, 0.9932, 0.005151, 0.994, 0.005137, 0.994, 0.03951, 0.9932, 0.03952, 0.9828, 0.3009, 0.9837, 0.3009, 0.9837, 0.3352, 0.9828, 0.3353, 0.9819, 0.4781, 0.9828, 0.4781, 0.9828, 0.5124, 0.9819, 0.5125, 0.3516, 0.9586, 0.3525, 0.9586, 0.3525, 0.9929, 0.3516, 0.993, 0.7611, 0.9697, 0.7619, 0.9705, 0.7619, 0.9716, 0.7611, 0.9724, 0.76, 0.9724, 0.7592, 0.9716, 0.7592, 0.9705, 0.76, 0.9697, 0.663, 0.9778, 0.6638, 0.977, 0.6649, 0.977, 0.6657, 0.9778, 0.6657, 0.9789, 0.6649, 0.9797, 0.6638, 0.9797, 0.663, 0.9789, 0.9785, 0.3586, 0.9796, 0.3586, 0.9796, 0.393, 0.9785, 0.393, 0.9908, 0.3586, 0.9919, 0.3586, 0.9919, 0.393, 0.9908, 0.393, 0.325, 0.9944, 0.3239, 0.9944, 0.3239, 0.9601, 0.325, 0.9601, 0.9841, 0.6563, 0.9829, 0.6563, 0.9829, 0.622, 0.9841, 0.622, 0.9796, 0.3586, 0.9805, 0.3586, 0.9805, 0.3929, 0.9796, 0.393, 0.9919, 0.3586, 0.9928, 0.3586, 0.9928, 0.393, 0.9919, 0.393, 0.3239, 0.9944, 0.323, 0.9944, 0.323, 0.9601, 0.3239, 0.9601, 0.9829, 0.6563, 0.9821, 0.6563, 0.9821, 0.622, 0.9829, 0.622, 0.9453, 0.2781, 0.9486, 0.2813, 0.9486, 0.2858, 0.9453, 0.2891, 0.9408, 0.2891, 0.9376, 0.2858, 0.9376, 0.2813, 0.9408, 0.2781, 0.06985, 0.9683, 0.06985, 0.9637, 0.07308, 0.9605, 0.07764, 0.9605, 0.08087, 0.9637, 0.08087, 0.9683, 0.07764, 0.9715, 0.07308, 0.9715, 0.2318, 0.8485, 0.2318, 0.8527, 0.2289, 0.8527, 0.2289, 0.8485, 0.9091, 0.9766, 0.9091, 0.9724, 0.912, 0.9724, 0.912, 0.9766, 0.5869, 0.9668, 0.5869, 0.9711, 0.584, 0.9711, 0.584, 0.9668, 0.6367, 0.9753, 0.6367, 0.9711, 0.6396, 0.9711, 0.6396, 0.9753, 0.6367, 0.9711, 0.6367, 0.9668, 0.6396, 0.9668, 0.6396, 0.9711, 0.2318, 0.8527, 0.2318, 0.857, 0.2289, 0.857, 0.2289, 0.8527, 0.9091, 0.9724, 0.9091, 0.9681, 0.912, 0.9681, 0.912, 0.9724, 0.5869, 0.9711, 0.5869, 0.9753, 0.584, 0.9753, 0.584, 0.9711])
me_cube_001.materials.append(mat_material)
me_cube_001.use_remesh_preserve_volume = False
me_cube_001.use_remesh_preserve_attributes = False
me_cube_001.use_mirror_vertex_groups = False
me_cube_001.update()

# ---- objects
ob_pizzaship = bpy.data.objects.new('PizzaShip', me_cube_004)
ob_turret = bpy.data.objects.new('Turret', me_cube_001)

# ---- transforms, parenting, visibility, modifiers, constraints
ob_pizzaship.location = (0.0, 0.0, 0.0)
ob_pizzaship.rotation_euler = (1.571, -0.0, 0.0)
ob_pizzaship.lineart.crease_threshold = 0.0
_m = ob_pizzaship.modifiers.new('Mirror', 'MIRROR')
_m.use_clip = True
ob_turret.parent = ob_pizzaship
ob_turret.matrix_parent_inverse = Matrix(((1.0, 0.0, 0.0, 0.0), (0.0, -4.371e-08, 1.0, 0.0), (0.0, -1.0, -4.371e-08, 0.0), (0.0, 0.0, 0.0, 1.0)))
ob_turret.location = (4.667, -5.204, 1.155)
ob_turret.rotation_euler = (1.571, -0.0, 0.0)
ob_turret.lineart.crease_threshold = 0.0
_m = ob_turret.modifiers.new('EdgeSplit', 'EDGE_SPLIT')
_m.split_angle = 0.8186

# ---- collection membership
col_collection_1.objects.link(ob_pizzaship)
col_collection_1.objects.link(ob_turret)

# ---- scene / render settings (as saved in the file)
scene.frame_start = 1; scene.frame_end = 250; scene.frame_set(1)
scene.render.engine = 'BLENDER_EEVEE_NEXT'
scene.render.resolution_percentage = 50
scene.render.dither_intensity = 0.0
scene.cycles.use_denoising = False
scene.cycles.samples = 128
scene.cycles.sampling_pattern = 'TABULATED_SOBOL'
scene.cycles.light_sampling_threshold = 0.0
scene.cycles.use_adaptive_sampling = False
scene.cycles.use_light_tree = False
scene.cycles.blur_glossy = 0.0
scene.cycles.sample_clamp_indirect = 0.0
scene.view_settings.view_transform = 'Standard'
bpy.context.view_layer.update()

# ---- added for rendering (the .blend has no active camera and no usable light): camera, sun
cam_auto = bpy.data.cameras.new('AutoCamera')
cam_auto.lens = 50.0
cam_auto.sensor_width = 36.0
cam_auto.clip_end = 1000.0
ob_auto_camera = bpy.data.objects.new('AutoCamera', cam_auto)
scene.collection.objects.link(ob_auto_camera)
ob_auto_camera.location = (20.1745, -25.1524, 16.146)
ob_auto_camera.rotation_euler = (1.09748, -7.21219e-08, 0.694738)
scene.camera = ob_auto_camera
light_auto_sun = bpy.data.lights.new('AutoSun', 'SUN')
light_auto_sun.energy = 3.0
light_auto_sun.angle = 0.0523599
ob_auto_sun = bpy.data.objects.new('AutoSun', light_auto_sun)
scene.collection.objects.link(ob_auto_sun)
ob_auto_sun.rotation_euler = (0.872665, 0.174533, 0.523599)
bpy.context.view_layer.update()
